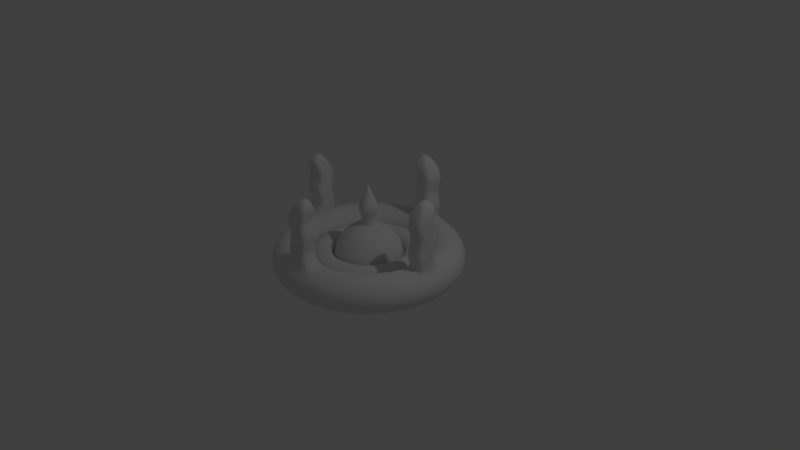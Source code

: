 # Source: InvisibleItem.blend  (saved by Blender 2.79.0; exported with 4.5.12 LTS)
import bpy
from mathutils import Matrix  # noqa: F401  (used for matrix-valued properties, if any)

bpy.ops.wm.read_factory_settings(use_empty=True)
scene = bpy.context.scene
scene.name = 'Scene'

# ---- collections
col_collection_1 = bpy.data.collections.new('Collection 1'); scene.collection.children.link(col_collection_1)

# ---- world
world_world = bpy.data.worlds.new('World'); scene.world = world_world
world_world.color = (0.05088, 0.05088, 0.05088)
world_world.use_sun_shadow = False
world_world.sun_shadow_jitter_overblur = 0.0
world_world.cycles.sampling_method = 'MANUAL'

# ---- cameras
cam_camera = bpy.data.cameras.new('Camera')
cam_camera.clip_end = 100.0
cam_camera.lens = 35.0
cam_camera.sensor_width = 32.0
cam_camera.sensor_height = 18.0
cam_camera.ortho_scale = 7.314
cam_camera.dof.focus_distance = 0.0
cam_camera.dof.aperture_fstop = 128.0

# ---- lights
light_lamp = bpy.data.lights.new('Lamp', 'POINT')
light_lamp.transmission_factor = 0.0
light_lamp.cutoff_distance = 30.0
light_lamp.energy = 100.0
light_lamp.shadow_buffer_clip_start = 1.001
light_lamp.shadow_soft_size = 0.1
light_lamp.shadow_maximum_resolution = 0.006
light_lamp.use_absolute_resolution = True

# ---- meshes
me_torus = bpy.data.meshes.new('Torus')
me_torus.from_pydata([(1.25, 0.0, 0.0), (1.217, 0.0, 0.125), (1.125, 0.0, 0.2165), (0.875, -0.1, 0.404), (0.875, 0.0, 0.2165), (0.7835, 0.0, 0.125), (0.75, 0.0, 3.062e-17), (0.7835, 0.0, -0.125), (0.875, 0.0, -0.2165), (1.0, 0.0, -0.25), (1.125, 0.0, -0.2165), (1.217, 0.0, -0.125), (1.239, 0.1632, 0.0), (1.206, 0.1588, 0.125), (1.115, 0.1468, 0.2165), (0.9914, 0.1305, 0.25), (0.8675, 0.1142, 0.2165), (0.7768, 0.1023, 0.125), (0.7436, 0.09789, 3.062e-17), (0.7768, 0.1023, -0.125), (0.8675, 0.1142, -0.2165), (0.9914, 0.1305, -0.25), (1.115, 0.1468, -0.2165), (1.206, 0.1588, -0.125), (1.207, 0.3235, 0.0), (1.175, 0.3149, 0.125), (1.087, 0.2912, 0.2165), (0.9659, 0.2588, 0.25), (0.8452, 0.2265, 0.2165), (0.7568, 0.2028, 0.125), (0.7244, 0.1941, 3.062e-17), (0.7568, 0.2028, -0.125), (0.8452, 0.2265, -0.2165), (0.9659, 0.2588, -0.25), (1.087, 0.2912, -0.2165), (1.175, 0.3149, -0.125), (1.155, 0.4784, 0.0), (1.124, 0.4655, 0.125), (1.039, 0.4305, 0.2165), (0.9239, 0.3827, 0.25), (0.8084, 0.3348, 0.2165), (0.7239, 0.2998, 0.125), (0.6929, 0.287, 3.062e-17), (0.7239, 0.2998, -0.125), (0.8084, 0.3348, -0.2165), (0.9239, 0.3827, -0.25), (1.039, 0.4305, -0.2165), (1.124, 0.4655, -0.125), (1.083, 0.625, 0.0), (1.054, 0.6083, 0.125), (0.9743, 0.5625, 0.2165), (0.866, 0.5, 0.25), (0.7578, 0.4375, 0.2165), (0.6785, 0.3917, 0.125), (0.6495, 0.375, 3.062e-17), (0.6785, 0.3917, -0.125), (0.7578, 0.4375, -0.2165), (0.866, 0.5, -0.25), (0.9743, 0.5625, -0.2165), (1.054, 0.6083, -0.125), (0.9917, 0.761, 0.0), (0.9651, 0.7406, 0.125), (0.8925, 0.6849, 0.2165), (0.7934, 0.6088, 0.25), (0.6942, 0.5327, 0.2165), (0.6216, 0.477, 0.125), (0.595, 0.4566, 3.062e-17), (0.6216, 0.477, -0.125), (0.6942, 0.5327, -0.2165), (0.7934, 0.6088, -0.25), (0.8925, 0.6849, -0.2165), (0.9651, 0.7406, -0.125), (0.8839, 0.8839, 0.0), (0.8602, 0.8602, 0.125), (0.7955, 0.7955, 0.2165), (0.7071, 0.7071, 0.25), (0.6187, 0.6187, 0.2165), (0.554, 0.554, 0.125), (0.5303, 0.5303, 3.062e-17), (0.554, 0.554, -0.125), (0.6187, 0.6187, -0.2165), (0.7071, 0.7071, -0.25), (0.7955, 0.7955, -0.2165), (0.8602, 0.8602, -0.125), (0.761, 0.9917, 0.0), (0.7406, 0.9651, 0.125), (0.6849, 0.8925, 0.2165), (0.6088, 0.7934, 0.25), (0.5327, 0.6942, 0.2165), (0.477, 0.6216, 0.125), (0.4566, 0.595, 3.062e-17), (0.477, 0.6216, -0.125), (0.5327, 0.6942, -0.2165), (0.6088, 0.7934, -0.25), (0.6849, 0.8925, -0.2165), (0.7406, 0.9651, -0.125), (0.625, 1.083, 0.0), (0.6083, 1.054, 0.125), (0.5625, 0.9743, 0.2165), (0.5, 0.866, 0.25), (0.4375, 0.7578, 0.2165), (0.3917, 0.6785, 0.125), (0.375, 0.6495, 3.062e-17), (0.3917, 0.6785, -0.125), (0.4375, 0.7578, -0.2165), (0.5, 0.866, -0.25), (0.5625, 0.9743, -0.2165), (0.6083, 1.054, -0.125), (0.4784, 1.155, 0.0), (0.4655, 1.124, 0.125), (0.4305, 1.039, 0.2165), (0.3827, 0.9239, 0.25), (0.3348, 0.8084, 0.2165), (0.2998, 0.7239, 0.125), (0.287, 0.6929, 3.062e-17), (0.2998, 0.7239, -0.125), (0.3348, 0.8084, -0.2165), (0.3827, 0.9239, -0.25), (0.4305, 1.039, -0.2165), (0.4655, 1.124, -0.125), (0.3235, 1.207, 0.0), (0.3149, 1.175, 0.125), (0.2912, 1.087, 0.2165), (0.2588, 0.9659, 0.25), (0.2265, 0.8452, 0.2165), (0.2028, 0.7568, 0.125), (0.1941, 0.7244, 3.062e-17), (0.2028, 0.7568, -0.125), (0.2265, 0.8452, -0.2165), (0.2588, 0.9659, -0.25), (0.2912, 1.087, -0.2165), (0.3149, 1.175, -0.125), (0.1632, 1.239, 0.0), (0.1588, 1.206, 0.125), (0.1468, 1.115, 0.2165), (0.1305, 0.9914, 0.25), (0.1142, 0.8675, 0.2165), (0.1023, 0.7768, 0.125), (0.09789, 0.7436, 3.062e-17), (0.1023, 0.7768, -0.125), (0.1142, 0.8675, -0.2165), (0.1305, 0.9914, -0.25), (0.1468, 1.115, -0.2165), (0.1588, 1.206, -0.125), (9.437e-08, 1.25, 0.0), (9.184e-08, 1.217, 0.125), (8.494e-08, 1.125, 0.2165), (0.875, 0.0, 0.5915), (6.606e-08, 0.875, 0.2165), (5.915e-08, 0.7835, 0.125), (5.662e-08, 0.75, 3.062e-17), (5.915e-08, 0.7835, -0.125), (6.606e-08, 0.875, -0.2165), (7.55e-08, 1.0, -0.25), (8.494e-08, 1.125, -0.2165), (9.184e-08, 1.217, -0.125), (-0.1632, 1.239, 0.0), (-0.1588, 1.206, 0.125), (-0.1468, 1.115, 0.2165), (-0.1305, 0.9914, 0.25), (-0.1142, 0.8675, 0.2165), (-0.1023, 0.7768, 0.125), (-0.09789, 0.7436, 3.062e-17), (-0.1023, 0.7768, -0.125), (-0.1142, 0.8675, -0.2165), (-0.1305, 0.9914, -0.25), (-0.1468, 1.115, -0.2165), (-0.1588, 1.206, -0.125), (-0.3235, 1.207, 0.0), (-0.3149, 1.175, 0.125), (-0.2912, 1.087, 0.2165), (-0.2588, 0.9659, 0.25), (-0.2265, 0.8452, 0.2165), (-0.2028, 0.7568, 0.125), (-0.1941, 0.7244, 3.062e-17), (-0.2028, 0.7568, -0.125), (-0.2265, 0.8452, -0.2165), (-0.2588, 0.9659, -0.25), (-0.2912, 1.087, -0.2165), (-0.3149, 1.175, -0.125), (-0.4784, 1.155, 0.0), (-0.4655, 1.124, 0.125), (-0.4305, 1.039, 0.2165), (-0.3827, 0.9239, 0.25), (-0.3348, 0.8084, 0.2165), (-0.2998, 0.7239, 0.125), (-0.287, 0.6929, 3.062e-17), (-0.2998, 0.7239, -0.125), (-0.3348, 0.8084, -0.2165), (-0.3827, 0.9239, -0.25), (-0.4305, 1.039, -0.2165), (-0.4655, 1.124, -0.125), (-0.625, 1.083, 0.0), (-0.6083, 1.054, 0.125), (-0.5625, 0.9743, 0.2165), (-0.5, 0.866, 0.25), (-0.4375, 0.7578, 0.2165), (-0.3917, 0.6785, 0.125), (-0.375, 0.6495, 3.062e-17), (-0.3917, 0.6785, -0.125), (-0.4375, 0.7578, -0.2165), (-0.5, 0.866, -0.25), (-0.5625, 0.9743, -0.2165), (-0.6083, 1.054, -0.125), (-0.761, 0.9917, 0.0), (-0.7406, 0.9651, 0.125), (-0.6849, 0.8925, 0.2165), (-0.6088, 0.7934, 0.25), (-0.5327, 0.6942, 0.2165), (-0.477, 0.6216, 0.125), (-0.4566, 0.595, 3.062e-17), (-0.477, 0.6216, -0.125), (-0.5327, 0.6942, -0.2165), (-0.6088, 0.7934, -0.25), (-0.6849, 0.8925, -0.2165), (-0.7406, 0.9651, -0.125), (-0.8839, 0.8839, 0.0), (-0.8602, 0.8602, 0.125), (-0.7955, 0.7955, 0.2165), (-0.7071, 0.7071, 0.25), (-0.6187, 0.6187, 0.2165), (-0.554, 0.554, 0.125), (-0.5303, 0.5303, 3.062e-17), (-0.554, 0.554, -0.125), (-0.6187, 0.6187, -0.2165), (-0.7071, 0.7071, -0.25), (-0.7955, 0.7955, -0.2165), (-0.8602, 0.8602, -0.125), (-0.9917, 0.761, 0.0), (-0.9651, 0.7406, 0.125), (-0.8925, 0.6849, 0.2165), (-0.7934, 0.6088, 0.25), (-0.6942, 0.5327, 0.2165), (-0.6216, 0.477, 0.125), (-0.595, 0.4566, 3.062e-17), (-0.6216, 0.477, -0.125), (-0.6942, 0.5327, -0.2165), (-0.7934, 0.6088, -0.25), (-0.8925, 0.6849, -0.2165), (-0.9651, 0.7406, -0.125), (-1.083, 0.625, 0.0), (-1.054, 0.6083, 0.125), (-0.9743, 0.5625, 0.2165), (-0.866, 0.5, 0.25), (-0.7578, 0.4375, 0.2165), (-0.6785, 0.3917, 0.125), (-0.6495, 0.375, 3.062e-17), (-0.6785, 0.3917, -0.125), (-0.7578, 0.4375, -0.2165), (-0.866, 0.5, -0.25), (-0.9743, 0.5625, -0.2165), (-1.054, 0.6083, -0.125), (-1.155, 0.4784, 0.0), (-1.124, 0.4655, 0.125), (-1.039, 0.4305, 0.2165), (-0.9239, 0.3827, 0.25), (-0.8084, 0.3348, 0.2165), (-0.7239, 0.2998, 0.125), (-0.6929, 0.287, 3.062e-17), (-0.7239, 0.2998, -0.125), (-0.8084, 0.3348, -0.2165), (-0.9239, 0.3827, -0.25), (-1.039, 0.4305, -0.2165), (-1.124, 0.4655, -0.125), (-1.207, 0.3235, 0.0), (-1.175, 0.3149, 0.125), (-1.087, 0.2912, 0.2165), (-0.9659, 0.2588, 0.25), (-0.8452, 0.2265, 0.2165), (-0.7568, 0.2028, 0.125), (-0.7244, 0.1941, 3.062e-17), (-0.7568, 0.2028, -0.125), (-0.8452, 0.2265, -0.2165), (-0.9659, 0.2588, -0.25), (-1.087, 0.2912, -0.2165), (-1.175, 0.3149, -0.125), (-1.239, 0.1632, 0.0), (-1.206, 0.1588, 0.125), (-1.115, 0.1468, 0.2165), (-0.9914, 0.1305, 0.25), (-0.8675, 0.1142, 0.2165), (-0.7768, 0.1023, 0.125), (-0.7436, 0.09789, 3.062e-17), (-0.7768, 0.1023, -0.125), (-0.8675, 0.1142, -0.2165), (-0.9914, 0.1305, -0.25), (-1.115, 0.1468, -0.2165), (-1.206, 0.1588, -0.125), (-1.25, 1.093e-07, 0.0), (-1.217, 1.064e-07, 0.125), (-1.125, 9.835e-08, 0.2165), (0.875, -0.1, 0.779), (-0.875, 7.649e-08, 0.2165), (-0.7835, 6.85e-08, 0.125), (-0.75, 6.557e-08, 3.062e-17), (-0.7835, 6.85e-08, -0.125), (-0.875, 7.649e-08, -0.2165), (-1.0, 8.742e-08, -0.25), (-1.125, 9.835e-08, -0.2165), (-1.217, 1.064e-07, -0.125), (-1.239, -0.1632, 0.0), (-1.206, -0.1588, 0.125), (-1.115, -0.1468, 0.2165), (-0.9914, -0.1305, 0.25), (-0.8675, -0.1142, 0.2165), (-0.7768, -0.1023, 0.125), (-0.7436, -0.09789, 3.062e-17), (-0.7768, -0.1023, -0.125), (-0.8675, -0.1142, -0.2165), (-0.9914, -0.1305, -0.25), (-1.115, -0.1468, -0.2165), (-1.206, -0.1588, -0.125), (-1.207, -0.3235, 0.0), (-1.175, -0.3149, 0.125), (-1.087, -0.2912, 0.2165), (-0.9659, -0.2588, 0.25), (-0.8452, -0.2265, 0.2165), (-0.7568, -0.2028, 0.125), (-0.7244, -0.1941, 3.062e-17), (-0.7568, -0.2028, -0.125), (-0.8452, -0.2265, -0.2165), (-0.9659, -0.2588, -0.25), (-1.087, -0.2912, -0.2165), (-1.175, -0.3149, -0.125), (-1.155, -0.4784, 0.0), (-1.124, -0.4655, 0.125), (-1.039, -0.4305, 0.2165), (-0.9239, -0.3827, 0.25), (-0.8084, -0.3348, 0.2165), (-0.7239, -0.2998, 0.125), (-0.6929, -0.287, 3.062e-17), (-0.7239, -0.2998, -0.125), (-0.8084, -0.3348, -0.2165), (-0.9239, -0.3827, -0.25), (-1.039, -0.4305, -0.2165), (-1.124, -0.4655, -0.125), (-1.083, -0.625, 0.0), (-1.054, -0.6083, 0.125), (-0.9743, -0.5625, 0.2165), (-0.866, -0.5, 0.25), (-0.7578, -0.4375, 0.2165), (-0.6785, -0.3917, 0.125), (-0.6495, -0.375, 3.062e-17), (-0.6785, -0.3917, -0.125), (-0.7578, -0.4375, -0.2165), (-0.866, -0.5, -0.25), (-0.9743, -0.5625, -0.2165), (-1.054, -0.6083, -0.125), (-0.9917, -0.761, 0.0), (-0.9651, -0.7406, 0.125), (-0.8925, -0.6849, 0.2165), (-0.7934, -0.6088, 0.25), (-0.6942, -0.5327, 0.2165), (-0.6216, -0.477, 0.125), (-0.595, -0.4566, 3.062e-17), (-0.6216, -0.477, -0.125), (-0.6942, -0.5327, -0.2165), (-0.7934, -0.6088, -0.25), (-0.8925, -0.6849, -0.2165), (-0.9651, -0.7406, -0.125), (-0.8839, -0.8839, 0.0), (-0.8602, -0.8602, 0.125), (-0.7955, -0.7955, 0.2165), (-0.7071, -0.7071, 0.25), (-0.6187, -0.6187, 0.2165), (-0.554, -0.554, 0.125), (-0.5303, -0.5303, 3.062e-17), (-0.554, -0.554, -0.125), (-0.6187, -0.6187, -0.2165), (-0.7071, -0.7071, -0.25), (-0.7955, -0.7955, -0.2165), (-0.8602, -0.8602, -0.125), (-0.761, -0.9917, 0.0), (-0.7406, -0.9651, 0.125), (-0.6849, -0.8925, 0.2165), (-0.6088, -0.7934, 0.25), (-0.5327, -0.6942, 0.2165), (-0.477, -0.6216, 0.125), (-0.4566, -0.595, 3.062e-17), (-0.477, -0.6216, -0.125), (-0.5327, -0.6942, -0.2165), (-0.6088, -0.7934, -0.25), (-0.6849, -0.8925, -0.2165), (-0.7406, -0.9651, -0.125), (-0.625, -1.083, 0.0), (-0.6083, -1.054, 0.125), (-0.5625, -0.9743, 0.2165), (-0.5, -0.866, 0.25), (-0.4375, -0.7578, 0.2165), (-0.3917, -0.6785, 0.125), (-0.375, -0.6495, 3.062e-17), (-0.3917, -0.6785, -0.125), (-0.4375, -0.7578, -0.2165), (-0.5, -0.866, -0.25), (-0.5625, -0.9743, -0.2165), (-0.6083, -1.054, -0.125), (-0.4784, -1.155, 0.0), (-0.4655, -1.124, 0.125), (-0.4305, -1.039, 0.2165), (-0.3827, -0.9239, 0.25), (-0.3348, -0.8084, 0.2165), (-0.2998, -0.7239, 0.125), (-0.287, -0.6929, 3.062e-17), (-0.2998, -0.7239, -0.125), (-0.3348, -0.8084, -0.2165), (-0.3827, -0.9239, -0.25), (-0.4305, -1.039, -0.2165), (-0.4655, -1.124, -0.125), (-0.3235, -1.207, 0.0), (-0.3149, -1.175, 0.125), (-0.2912, -1.087, 0.2165), (-0.2588, -0.9659, 0.25), (-0.2265, -0.8452, 0.2165), (-0.2028, -0.7568, 0.125), (-0.1941, -0.7244, 3.062e-17), (-0.2028, -0.7568, -0.125), (-0.2265, -0.8452, -0.2165), (-0.2588, -0.9659, -0.25), (-0.2912, -1.087, -0.2165), (-0.3149, -1.175, -0.125), (-0.1632, -1.239, 0.0), (-0.1588, -1.206, 0.125), (-0.1468, -1.115, 0.2165), (-0.1305, -0.9914, 0.25), (-0.1142, -0.8675, 0.2165), (-0.1023, -0.7768, 0.125), (-0.0979, -0.7436, 3.062e-17), (-0.1023, -0.7768, -0.125), (-0.1142, -0.8675, -0.2165), (-0.1305, -0.9914, -0.25), (-0.1468, -1.115, -0.2165), (-0.1588, -1.206, -0.125), (9.437e-08, -1.25, 0.0), (9.184e-08, -1.217, 0.125), (8.494e-08, -1.125, 0.2165), (0.875, 0.0, 0.9665), (6.606e-08, -0.875, 0.2165), (5.915e-08, -0.7835, 0.125), (5.662e-08, -0.75, 3.062e-17), (5.915e-08, -0.7835, -0.125), (6.606e-08, -0.875, -0.2165), (7.55e-08, -1.0, -0.25), (8.494e-08, -1.125, -0.2165), (9.184e-08, -1.217, -0.125), (0.1632, -1.239, 0.0), (0.1588, -1.206, 0.125), (0.1468, -1.115, 0.2165), (0.1305, -0.9914, 0.25), (0.1142, -0.8675, 0.2165), (0.1023, -0.7768, 0.125), (0.09789, -0.7436, 3.062e-17), (0.1023, -0.7768, -0.125), (0.1142, -0.8675, -0.2165), (0.1305, -0.9914, -0.25), (0.1468, -1.115, -0.2165), (0.1588, -1.206, -0.125), (0.3235, -1.207, 0.0), (0.3149, -1.175, 0.125), (0.2912, -1.087, 0.2165), (0.2588, -0.9659, 0.25), (0.2265, -0.8452, 0.2165), (0.2028, -0.7568, 0.125), (0.1941, -0.7244, 3.062e-17), (0.2028, -0.7568, -0.125), (0.2265, -0.8452, -0.2165), (0.2588, -0.9659, -0.25), (0.2912, -1.087, -0.2165), (0.3149, -1.175, -0.125), (0.4784, -1.155, 0.0), (0.4655, -1.124, 0.125), (0.4305, -1.039, 0.2165), (0.3827, -0.9239, 0.25), (0.3348, -0.8084, 0.2165), (0.2998, -0.7239, 0.125), (0.287, -0.6929, 3.062e-17), (0.2998, -0.7239, -0.125), (0.3348, -0.8084, -0.2165), (0.3827, -0.9239, -0.25), (0.4305, -1.039, -0.2165), (0.4655, -1.124, -0.125), (0.625, -1.083, 0.0), (0.6083, -1.054, 0.125), (0.5625, -0.9743, 0.2165), (0.5, -0.866, 0.25), (0.4375, -0.7578, 0.2165), (0.3917, -0.6785, 0.125), (0.375, -0.6495, 3.062e-17), (0.3917, -0.6785, -0.125), (0.4375, -0.7578, -0.2165), (0.5, -0.866, -0.25), (0.5625, -0.9743, -0.2165), (0.6083, -1.054, -0.125), (0.761, -0.9917, 0.0), (0.7406, -0.9651, 0.125), (0.6849, -0.8925, 0.2165), (0.6088, -0.7934, 0.25), (0.5327, -0.6942, 0.2165), (0.477, -0.6216, 0.125), (0.4566, -0.595, 3.062e-17), (0.477, -0.6216, -0.125), (0.5327, -0.6942, -0.2165), (0.6088, -0.7934, -0.25), (0.6849, -0.8925, -0.2165), (0.7406, -0.9651, -0.125), (0.8839, -0.8839, 0.0), (0.8602, -0.8602, 0.125), (0.7955, -0.7955, 0.2165), (0.7071, -0.7071, 0.25), (0.6187, -0.6187, 0.2165), (0.554, -0.554, 0.125), (0.5303, -0.5303, 3.062e-17), (0.554, -0.554, -0.125), (0.6187, -0.6187, -0.2165), (0.7071, -0.7071, -0.25), (0.7955, -0.7955, -0.2165), (0.8602, -0.8602, -0.125), (0.9917, -0.761, 0.0), (0.9651, -0.7406, 0.125), (0.8925, -0.6849, 0.2165), (0.7934, -0.6088, 0.25), (0.6942, -0.5327, 0.2165), (0.6216, -0.477, 0.125), (0.595, -0.4566, 3.062e-17), (0.6216, -0.477, -0.125), (0.6942, -0.5327, -0.2165), (0.7934, -0.6088, -0.25), (0.8925, -0.6849, -0.2165), (0.9651, -0.7406, -0.125), (1.083, -0.625, 0.0), (1.054, -0.6083, 0.125), (0.9743, -0.5625, 0.2165), (0.866, -0.5, 0.25), (0.7578, -0.4375, 0.2165), (0.6785, -0.3917, 0.125), (0.6495, -0.375, 3.062e-17), (0.6785, -0.3917, -0.125), (0.7578, -0.4375, -0.2165), (0.866, -0.5, -0.25), (0.9743, -0.5625, -0.2165), (1.054, -0.6083, -0.125), (1.155, -0.4784, 0.0), (1.124, -0.4655, 0.125), (1.039, -0.4305, 0.2165), (0.9239, -0.3827, 0.25), (0.8084, -0.3348, 0.2165), (0.7239, -0.2998, 0.125), (0.6929, -0.287, 3.062e-17), (0.7239, -0.2998, -0.125), (0.8084, -0.3348, -0.2165), (0.9239, -0.3827, -0.25), (1.039, -0.4305, -0.2165), (1.124, -0.4655, -0.125), (1.207, -0.3235, 0.0), (1.175, -0.3149, 0.125), (1.087, -0.2912, 0.2165), (0.9659, -0.2588, 0.25), (0.8452, -0.2265, 0.2165), (0.7568, -0.2028, 0.125), (0.7244, -0.1941, 3.062e-17), (0.7568, -0.2028, -0.125), (0.8452, -0.2265, -0.2165), (0.9659, -0.2588, -0.25), (1.087, -0.2912, -0.2165), (1.175, -0.3149, -0.125), (1.239, -0.1632, 0.0), (1.206, -0.1588, 0.125), (1.115, -0.1468, 0.2165), (0.9914, -0.1305, 0.25), (0.8675, -0.1142, 0.2165), (0.7768, -0.1023, 0.125), (0.7436, -0.09789, 3.062e-17), (0.7768, -0.1023, -0.125), (0.8675, -0.1142, -0.2165), (0.9914, -0.1305, -0.25), (1.115, -0.1468, -0.2165), (1.206, -0.1588, -0.125), (0.7507, 1.788e-08, 1.033e-11), (0.7305, 1.788e-08, 0.07507), (0.6756, 1.788e-08, 0.13), (0.6005, 1.788e-08, 0.1501), (0.5255, 1.788e-08, 0.13), (0.4705, 1.788e-08, 0.07507), (0.4504, 1.788e-08, 1.033e-11), (0.4705, 1.788e-08, -0.07507), (0.5255, 1.788e-08, -0.13), (0.6005, 1.788e-08, -0.1501), (0.6756, 1.788e-08, -0.13), (0.7305, 1.788e-08, -0.07507), (0.7442, 0.09798, 1.033e-11), (0.7243, 0.09536, 0.07507), (0.6698, 0.08818, 0.13), (0.5954, 0.07838, 0.1501), (0.521, 0.06859, 0.13), (0.4665, 0.06141, 0.07507), (0.4465, 0.05879, 1.033e-11), (0.4665, 0.06141, -0.07507), (0.521, 0.06859, -0.13), (0.5954, 0.07838, -0.1501), (0.6698, 0.08818, -0.13), (0.7243, 0.09536, -0.07507), (0.7251, 0.1943, 1.033e-11), (0.7057, 0.1891, 0.07507), (0.6526, 0.1749, 0.13), (0.5801, 0.1554, 0.1501), (0.5076, 0.136, 0.13), (0.4545, 0.1218, 0.07507), (0.435, 0.1166, 1.033e-11), (0.4545, 0.1218, -0.07507), (0.5076, 0.136, -0.13), (0.5801, 0.1554, -0.1501), (0.6526, 0.1749, -0.13), (0.7057, 0.1891, -0.07507), (0.6935, 0.2873, 1.033e-11), (0.6749, 0.2796, 0.07507), (0.6242, 0.2585, 0.13), (0.5548, 0.2298, 0.1501), (0.4855, 0.2011, 0.13), (0.4347, 0.1801, 0.07507), (0.4161, 0.1724, 1.033e-11), (0.4347, 0.1801, -0.07507), (0.4855, 0.2011, -0.13), (0.5548, 0.2298, -0.1501), (0.6242, 0.2585, -0.13), (0.6749, 0.2796, -0.07507), (0.6501, 0.3753, 1.033e-11), (0.6327, 0.3653, 0.07507), (0.5851, 0.3378, 0.13), (0.5201, 0.3003, 0.1501), (0.4551, 0.2627, 0.13), (0.4075, 0.2353, 0.07507), (0.3901, 0.2252, 1.033e-11), (0.4075, 0.2353, -0.07507), (0.4551, 0.2627, -0.13), (0.5201, 0.3003, -0.1501), (0.5851, 0.3378, -0.13), (0.6327, 0.3653, -0.07507), (0.5955, 0.457, 1.033e-11), (0.5796, 0.4447, 0.07507), (0.536, 0.4113, 0.13), (0.4764, 0.3656, 0.1501), (0.4169, 0.3199, 0.13), (0.3733, 0.2864, 0.07507), (0.3573, 0.2742, 1.033e-11), (0.3733, 0.2864, -0.07507), (0.4169, 0.3199, -0.13), (0.4764, 0.3656, -0.1501), (0.536, 0.4113, -0.13), (0.5796, 0.4447, -0.07507), (0.5308, 0.5308, 1.033e-11), (0.5166, 0.5166, 0.07507), (0.4777, 0.4777, 0.13), (0.4246, 0.4246, 0.1501), (0.3716, 0.3716, 0.13), (0.3327, 0.3327, 0.07507), (0.3185, 0.3185, 1.033e-11), (0.3327, 0.3327, -0.07507), (0.3716, 0.3716, -0.13), (0.4246, 0.4246, -0.1501), (0.4777, 0.4777, -0.13), (0.5166, 0.5166, -0.07507), (0.457, 0.5955, 1.033e-11), (0.4447, 0.5796, 0.07507), (0.4113, 0.536, 0.13), (0.3656, 0.4764, 0.1501), (0.3199, 0.4169, 0.13), (0.2864, 0.3733, 0.07507), (0.2742, 0.3573, 1.033e-11), (0.2864, 0.3733, -0.07507), (0.3199, 0.4169, -0.13), (0.3656, 0.4764, -0.1501), (0.4113, 0.536, -0.13), (0.4447, 0.5796, -0.07507), (0.3753, 0.6501, 1.033e-11), (0.3653, 0.6327, 0.07507), (0.3378, 0.5851, 0.13), (0.3003, 0.5201, 0.1501), (0.2627, 0.4551, 0.13), (0.2353, 0.4075, 0.07507), (0.2252, 0.3901, 1.033e-11), (0.2353, 0.4075, -0.07507), (0.2627, 0.4551, -0.13), (0.3003, 0.5201, -0.1501), (0.3378, 0.5851, -0.13), (0.3653, 0.6327, -0.07507), (0.2873, 0.6935, 1.033e-11), (0.2796, 0.6749, 0.07507), (0.2585, 0.6242, 0.13), (0.2298, 0.5548, 0.1501), (0.2011, 0.4855, 0.13), (0.1801, 0.4347, 0.07507), (0.1724, 0.4161, 1.033e-11), (0.1801, 0.4347, -0.07507), (0.2011, 0.4855, -0.13), (0.2298, 0.5548, -0.1501), (0.2585, 0.6242, -0.13), (0.2796, 0.6749, -0.07507), (0.1943, 0.7251, 1.033e-11), (0.1891, 0.7057, 0.07507), (0.1749, 0.6526, 0.13), (0.1554, 0.5801, 0.1501), (0.136, 0.5076, 0.13), (0.1218, 0.4545, 0.07507), (0.1166, 0.435, 1.033e-11), (0.1218, 0.4545, -0.07507), (0.136, 0.5076, -0.13), (0.1554, 0.5801, -0.1501), (0.1749, 0.6526, -0.13), (0.1891, 0.7057, -0.07507), (0.09798, 0.7442, 1.033e-11), (0.09536, 0.7243, 0.07507), (0.08818, 0.6698, 0.13), (0.07838, 0.5954, 0.1501), (0.06859, 0.521, 0.13), (0.06141, 0.4665, 0.07507), (0.05879, 0.4465, 1.033e-11), (0.06141, 0.4665, -0.07507), (0.06859, 0.521, -0.13), (0.07838, 0.5954, -0.1501), (0.08818, 0.6698, -0.13), (0.09536, 0.7243, -0.07507), (3.964e-08, 0.7507, 1.033e-11), (3.812e-08, 0.7305, 0.07507), (3.397e-08, 0.6756, 0.13), (2.831e-08, 0.6005, 0.1501), (2.264e-08, 0.5255, 0.13), (1.849e-08, 0.4705, 0.07507), (1.697e-08, 0.4504, 1.033e-11), (1.849e-08, 0.4705, -0.07507), (2.264e-08, 0.5255, -0.13), (2.831e-08, 0.6005, -0.1501), (3.397e-08, 0.6756, -0.13), (3.812e-08, 0.7305, -0.07507), (-0.09798, 0.7442, 1.033e-11), (-0.09536, 0.7243, 0.07507), (-0.08818, 0.6698, 0.13), (-0.07838, 0.5954, 0.1501), (-0.06859, 0.521, 0.13), (-0.06141, 0.4665, 0.07507), (-0.05879, 0.4465, 1.033e-11), (-0.06141, 0.4665, -0.07507), (-0.06859, 0.521, -0.13), (-0.07838, 0.5954, -0.1501), (-0.08818, 0.6698, -0.13), (-0.09536, 0.7243, -0.07507), (-0.1943, 0.7251, 1.033e-11), (-0.1891, 0.7057, 0.07507), (-0.1749, 0.6526, 0.13), (-0.1554, 0.5801, 0.1501), (-0.136, 0.5076, 0.13), (-0.1218, 0.4545, 0.07507), (-0.1166, 0.435, 1.033e-11), (-0.1218, 0.4545, -0.07507), (-0.136, 0.5076, -0.13), (-0.1554, 0.5801, -0.1501), (-0.1749, 0.6526, -0.13), (-0.1891, 0.7057, -0.07507), (-0.2873, 0.6935, 1.033e-11), (-0.2796, 0.6749, 0.07507), (-0.2585, 0.6242, 0.13), (-0.2298, 0.5548, 0.1501), (-0.2011, 0.4855, 0.13), (-0.1801, 0.4347, 0.07507), (-0.1724, 0.4161, 1.033e-11), (-0.1801, 0.4347, -0.07507), (-0.2011, 0.4855, -0.13), (-0.2298, 0.5548, -0.1501), (-0.2585, 0.6242, -0.13), (-0.2796, 0.6749, -0.07507), (-0.3753, 0.6501, 1.033e-11), (-0.3653, 0.6327, 0.07507), (-0.3378, 0.5851, 0.13), (-0.3003, 0.5201, 0.1501), (-0.2627, 0.4551, 0.13), (-0.2353, 0.4075, 0.07507), (-0.2252, 0.3901, 1.033e-11), (-0.2353, 0.4075, -0.07507), (-0.2627, 0.4551, -0.13), (-0.3003, 0.5201, -0.1501), (-0.3378, 0.5851, -0.13), (-0.3653, 0.6327, -0.07507), (-0.457, 0.5955, 1.033e-11), (-0.4447, 0.5796, 0.07507), (-0.4113, 0.536, 0.13), (-0.3656, 0.4764, 0.1501), (-0.3199, 0.4169, 0.13), (-0.2864, 0.3733, 0.07507), (-0.2742, 0.3573, 1.033e-11), (-0.2864, 0.3733, -0.07507), (-0.3199, 0.4169, -0.13), (-0.3656, 0.4764, -0.1501), (-0.4113, 0.536, -0.13), (-0.4447, 0.5796, -0.07507), (-0.5308, 0.5308, 1.033e-11), (-0.5166, 0.5166, 0.07507), (-0.4777, 0.4777, 0.13), (-0.4246, 0.4246, 0.1501), (-0.3716, 0.3716, 0.13), (-0.3327, 0.3327, 0.07507), (-0.3185, 0.3185, 1.033e-11), (-0.3327, 0.3327, -0.07507), (-0.3716, 0.3716, -0.13), (-0.4246, 0.4246, -0.1501), (-0.4777, 0.4777, -0.13), (-0.5166, 0.5166, -0.07507), (-0.5955, 0.457, 1.033e-11), (-0.5796, 0.4447, 0.07507), (-0.536, 0.4113, 0.13), (-0.4764, 0.3656, 0.1501), (-0.4169, 0.3199, 0.13), (-0.3733, 0.2864, 0.07507), (-0.3573, 0.2742, 1.033e-11), (-0.3733, 0.2864, -0.07507), (-0.4169, 0.3199, -0.13), (-0.4764, 0.3656, -0.1501), (-0.536, 0.4113, -0.13), (-0.5796, 0.4447, -0.07507), (-0.6501, 0.3753, 1.033e-11), (-0.6327, 0.3653, 0.07507), (-0.5851, 0.3378, 0.13), (-0.5201, 0.3003, 0.1501), (-0.4551, 0.2627, 0.13), (-0.4075, 0.2353, 0.07507), (-0.3901, 0.2252, 1.033e-11), (-0.4075, 0.2353, -0.07507), (-0.4551, 0.2627, -0.13), (-0.5201, 0.3003, -0.1501), (-0.5851, 0.3378, -0.13), (-0.6327, 0.3653, -0.07507), (-0.6935, 0.2873, 1.033e-11), (-0.6749, 0.2796, 0.07507), (-0.6242, 0.2585, 0.13), (-0.5548, 0.2298, 0.1501), (-0.4855, 0.2011, 0.13), (-0.4347, 0.1801, 0.07507), (-0.4161, 0.1724, 1.033e-11), (-0.4347, 0.1801, -0.07507), (-0.4855, 0.2011, -0.13), (-0.5548, 0.2298, -0.1501), (-0.6242, 0.2585, -0.13), (-0.6749, 0.2796, -0.07507), (-0.7251, 0.1943, 1.033e-11), (-0.7057, 0.1891, 0.07507), (-0.6526, 0.1749, 0.13), (-0.5801, 0.1554, 0.1501), (-0.5076, 0.136, 0.13), (-0.4545, 0.1218, 0.07507), (-0.435, 0.1166, 1.033e-11), (-0.4545, 0.1218, -0.07507), (-0.5076, 0.136, -0.13), (-0.5801, 0.1554, -0.1501), (-0.6526, 0.1749, -0.13), (-0.7057, 0.1891, -0.07507), (-0.7442, 0.09798, 1.033e-11), (-0.7243, 0.09536, 0.07507), (-0.6698, 0.08818, 0.13), (-0.5954, 0.07838, 0.1501), (-0.521, 0.06859, 0.13), (-0.4665, 0.06141, 0.07507), (-0.4465, 0.05879, 1.033e-11), (-0.4665, 0.06141, -0.07507), (-0.521, 0.06859, -0.13), (-0.5954, 0.07838, -0.1501), (-0.6698, 0.08818, -0.13), (-0.7243, 0.09536, -0.07507), (-0.7507, 8.35e-08, 1.033e-11), (-0.7305, 8.174e-08, 0.07507), (-0.6756, 7.694e-08, 0.13), (-0.6005, 7.038e-08, 0.1501), (-0.5255, 6.382e-08, 0.13), (-0.4705, 5.901e-08, 0.07507), (-0.4504, 5.725e-08, 1.033e-11), (-0.4705, 5.901e-08, -0.07507), (-0.5255, 6.382e-08, -0.13), (-0.6005, 7.038e-08, -0.1501), (-0.6756, 7.694e-08, -0.13), (-0.7305, 8.174e-08, -0.07507), (-0.7442, -0.09798, 1.033e-11), (-0.7243, -0.09536, 0.07507), (-0.6698, -0.08818, 0.13), (-0.5954, -0.07838, 0.1501), (-0.521, -0.06859, 0.13), (-0.4665, -0.06141, 0.07507), (-0.4465, -0.05879, 1.033e-11), (-0.4665, -0.06141, -0.07507), (-0.521, -0.06859, -0.13), (-0.5954, -0.07838, -0.1501), (-0.6698, -0.08818, -0.13), (-0.7243, -0.09536, -0.07507), (-0.7251, -0.1943, 1.033e-11), (-0.7057, -0.1891, 0.07507), (-0.6526, -0.1749, 0.13), (-0.5801, -0.1554, 0.1501), (-0.5076, -0.136, 0.13), (-0.4545, -0.1218, 0.07507), (-0.435, -0.1166, 1.033e-11), (-0.4545, -0.1218, -0.07507), (-0.5076, -0.136, -0.13), (-0.5801, -0.1554, -0.1501), (-0.6526, -0.1749, -0.13), (-0.7057, -0.1891, -0.07507), (-0.6935, -0.2873, 1.033e-11), (-0.6749, -0.2796, 0.07507), (-0.6242, -0.2585, 0.13), (-0.5548, -0.2298, 0.1501), (-0.4855, -0.2011, 0.13), (-0.4347, -0.1801, 0.07507), (-0.4161, -0.1724, 1.033e-11), (-0.4347, -0.1801, -0.07507), (-0.4855, -0.2011, -0.13), (-0.5548, -0.2298, -0.1501), (-0.6242, -0.2585, -0.13), (-0.6749, -0.2796, -0.07507), (-0.6501, -0.3753, 1.033e-11), (-0.6327, -0.3653, 0.07507), (-0.5851, -0.3378, 0.13), (-0.5201, -0.3003, 0.1501), (-0.4551, -0.2627, 0.13), (-0.4075, -0.2353, 0.07507), (-0.3901, -0.2252, 1.033e-11), (-0.4075, -0.2353, -0.07507), (-0.4551, -0.2627, -0.13), (-0.5201, -0.3003, -0.1501), (-0.5851, -0.3378, -0.13), (-0.6327, -0.3653, -0.07507), (-0.5955, -0.457, 1.033e-11), (-0.5796, -0.4447, 0.07507), (-0.536, -0.4113, 0.13), (-0.4764, -0.3656, 0.1501), (-0.4169, -0.3199, 0.13), (-0.3733, -0.2864, 0.07507), (-0.3573, -0.2742, 1.033e-11), (-0.3733, -0.2864, -0.07507), (-0.4169, -0.3199, -0.13), (-0.4764, -0.3656, -0.1501), (-0.536, -0.4113, -0.13), (-0.5796, -0.4447, -0.07507), (-0.5308, -0.5308, 1.033e-11), (-0.5166, -0.5166, 0.07507), (-0.4777, -0.4777, 0.13), (-0.4246, -0.4246, 0.1501), (-0.3716, -0.3716, 0.13), (-0.3327, -0.3327, 0.07507), (-0.3185, -0.3185, 1.033e-11), (-0.3327, -0.3327, -0.07507), (-0.3716, -0.3716, -0.13), (-0.4246, -0.4246, -0.1501), (-0.4777, -0.4777, -0.13), (-0.5166, -0.5166, -0.07507), (-0.457, -0.5955, 1.033e-11), (-0.4447, -0.5796, 0.07507), (-0.4113, -0.536, 0.13), (-0.3656, -0.4764, 0.1501), (-0.3199, -0.4169, 0.13), (-0.2864, -0.3733, 0.07507), (-0.2742, -0.3573, 1.033e-11), (-0.2864, -0.3733, -0.07507), (-0.3199, -0.4169, -0.13), (-0.3656, -0.4764, -0.1501), (-0.4113, -0.536, -0.13), (-0.4447, -0.5796, -0.07507), (-0.3753, -0.6501, 1.033e-11), (-0.3653, -0.6327, 0.07507), (-0.3378, -0.5851, 0.13), (-0.3003, -0.5201, 0.1501), (-0.2627, -0.4551, 0.13), (-0.2353, -0.4075, 0.07507), (-0.2252, -0.3901, 1.033e-11), (-0.2353, -0.4075, -0.07507), (-0.2627, -0.4551, -0.13), (-0.3003, -0.5201, -0.1501), (-0.3378, -0.5851, -0.13), (-0.3653, -0.6327, -0.07507), (-0.2873, -0.6935, 1.033e-11), (-0.2796, -0.6749, 0.07507), (-0.2585, -0.6242, 0.13), (-0.2298, -0.5548, 0.1501), (-0.2011, -0.4855, 0.13), (-0.1801, -0.4347, 0.07507), (-0.1724, -0.4161, 1.033e-11), (-0.1801, -0.4347, -0.07507), (-0.2011, -0.4855, -0.13), (-0.2298, -0.5548, -0.1501), (-0.2585, -0.6242, -0.13), (-0.2796, -0.6749, -0.07507), (-0.1943, -0.7251, 1.033e-11), (-0.1891, -0.7057, 0.07507), (-0.1749, -0.6526, 0.13), (-0.1554, -0.5801, 0.1501), (-0.136, -0.5076, 0.13), (-0.1218, -0.4545, 0.07507), (-0.1166, -0.435, 1.033e-11), (-0.1218, -0.4545, -0.07507), (-0.136, -0.5076, -0.13), (-0.1554, -0.5801, -0.1501), (-0.1749, -0.6526, -0.13), (-0.1891, -0.7057, -0.07507), (-0.09798, -0.7442, 1.033e-11), (-0.09536, -0.7243, 0.07507), (-0.08818, -0.6698, 0.13), (-0.07838, -0.5954, 0.1501), (-0.06859, -0.521, 0.13), (-0.06141, -0.4665, 0.07507), (-0.05879, -0.4465, 1.033e-11), (-0.06141, -0.4665, -0.07507), (-0.06859, -0.521, -0.13), (-0.07838, -0.5954, -0.1501), (-0.08818, -0.6698, -0.13), (-0.09536, -0.7243, -0.07507), (3.964e-08, -0.7507, 1.033e-11), (3.812e-08, -0.7305, 0.07507), (3.397e-08, -0.6756, 0.13), (2.831e-08, -0.6005, 0.1501), (2.264e-08, -0.5255, 0.13), (1.849e-08, -0.4705, 0.07507), (1.697e-08, -0.4504, 1.033e-11), (1.849e-08, -0.4705, -0.07507), (2.264e-08, -0.5255, -0.13), (2.831e-08, -0.6005, -0.1501), (3.397e-08, -0.6756, -0.13), (3.812e-08, -0.7305, -0.07507), (0.09798, -0.7442, 1.033e-11), (0.09536, -0.7243, 0.07507), (0.08818, -0.6698, 0.13), (0.07838, -0.5954, 0.1501), (0.06859, -0.521, 0.13), (0.06141, -0.4665, 0.07507), (0.05879, -0.4465, 1.033e-11), (0.06141, -0.4665, -0.07507), (0.06859, -0.521, -0.13), (0.07838, -0.5954, -0.1501), (0.08818, -0.6698, -0.13), (0.09536, -0.7243, -0.07507), (0.1943, -0.7251, 1.033e-11), (0.1891, -0.7057, 0.07507), (0.1749, -0.6526, 0.13), (0.1554, -0.5801, 0.1501), (0.136, -0.5076, 0.13), (0.1218, -0.4545, 0.07507), (0.1166, -0.435, 1.033e-11), (0.1218, -0.4545, -0.07507), (0.136, -0.5076, -0.13), (0.1554, -0.5801, -0.1501), (0.1749, -0.6526, -0.13), (0.1891, -0.7057, -0.07507), (0.2873, -0.6935, 1.033e-11), (0.2796, -0.6749, 0.07507), (0.2585, -0.6242, 0.13), (0.2298, -0.5548, 0.1501), (0.2011, -0.4855, 0.13), (0.1801, -0.4347, 0.07507), (0.1724, -0.4161, 1.033e-11), (0.1801, -0.4347, -0.07507), (0.2011, -0.4855, -0.13), (0.2298, -0.5548, -0.1501), (0.2585, -0.6242, -0.13), (0.2796, -0.6749, -0.07507), (0.3753, -0.6501, 1.033e-11), (0.3653, -0.6327, 0.07507), (0.3378, -0.5851, 0.13), (0.3003, -0.5201, 0.1501), (0.2627, -0.4551, 0.13), (0.2353, -0.4075, 0.07507), (0.2252, -0.3901, 1.033e-11), (0.2353, -0.4075, -0.07507), (0.2627, -0.4551, -0.13), (0.3003, -0.5201, -0.1501), (0.3378, -0.5851, -0.13), (0.3653, -0.6327, -0.07507), (0.457, -0.5955, 1.033e-11), (0.4447, -0.5796, 0.07507), (0.4113, -0.536, 0.13), (0.3656, -0.4764, 0.1501), (0.3199, -0.4169, 0.13), (0.2864, -0.3733, 0.07507), (0.2742, -0.3573, 1.033e-11), (0.2864, -0.3733, -0.07507), (0.3199, -0.4169, -0.13), (0.3656, -0.4764, -0.1501), (0.4113, -0.536, -0.13), (0.4447, -0.5796, -0.07507), (0.5308, -0.5308, 1.033e-11), (0.5166, -0.5166, 0.07507), (0.4777, -0.4777, 0.13), (0.4246, -0.4246, 0.1501), (0.3716, -0.3716, 0.13), (0.3327, -0.3327, 0.07507), (0.3185, -0.3185, 1.033e-11), (0.3327, -0.3327, -0.07507), (0.3716, -0.3716, -0.13), (0.4246, -0.4246, -0.1501), (0.4777, -0.4777, -0.13), (0.5166, -0.5166, -0.07507), (0.5955, -0.457, 1.033e-11), (0.5796, -0.4447, 0.07507), (0.536, -0.4113, 0.13), (0.4764, -0.3656, 0.1501), (0.4169, -0.3199, 0.13), (0.3733, -0.2864, 0.07507), (0.3573, -0.2742, 1.033e-11), (0.3733, -0.2864, -0.07507), (0.4169, -0.3199, -0.13), (0.4764, -0.3656, -0.1501), (0.536, -0.4113, -0.13), (0.5796, -0.4447, -0.07507), (0.6501, -0.3753, 1.033e-11), (0.6327, -0.3653, 0.07507), (0.5851, -0.3378, 0.13), (0.5201, -0.3003, 0.1501), (0.4551, -0.2627, 0.13), (0.4075, -0.2353, 0.07507), (0.3901, -0.2252, 1.033e-11), (0.4075, -0.2353, -0.07507), (0.4551, -0.2627, -0.13), (0.5201, -0.3003, -0.1501), (0.5851, -0.3378, -0.13), (0.6327, -0.3653, -0.07507), (0.6935, -0.2873, 1.033e-11), (0.6749, -0.2796, 0.07507), (0.6242, -0.2585, 0.13), (0.5548, -0.2298, 0.1501), (0.4855, -0.2011, 0.13), (0.4347, -0.1801, 0.07507), (0.4161, -0.1724, 1.033e-11), (0.4347, -0.1801, -0.07507), (0.4855, -0.2011, -0.13), (0.5548, -0.2298, -0.1501), (0.6242, -0.2585, -0.13), (0.6749, -0.2796, -0.07507), (0.7251, -0.1943, 1.033e-11), (0.7057, -0.1891, 0.07507), (0.6526, -0.1749, 0.13), (0.5801, -0.1554, 0.1501), (0.5076, -0.136, 0.13), (0.4545, -0.1218, 0.07507), (0.435, -0.1166, 1.033e-11), (0.4545, -0.1218, -0.07507), (0.5076, -0.136, -0.13), (0.5801, -0.1554, -0.1501), (0.6526, -0.1749, -0.13), (0.7057, -0.1891, -0.07507), (0.7442, -0.09798, 1.033e-11), (0.7243, -0.09536, 0.07507), (0.6698, -0.08818, 0.13), (0.5954, -0.07838, 0.1501), (0.521, -0.06859, 0.13), (0.4665, -0.06141, 0.07507), (0.4465, -0.05879, 1.033e-11), (0.4665, -0.06141, -0.07507), (0.521, -0.06859, -0.13), (0.5954, -0.07838, -0.1501), (0.6698, -0.08818, -0.13), (0.7243, -0.09536, -0.07507), (5.796e-08, 0.08752, 0.44), (5.796e-08, 0.1717, 0.4145), (5.796e-08, 0.2492, 0.373), (5.796e-08, 0.3172, 0.3172), (5.796e-08, 0.373, 0.2492), (5.796e-08, 0.4145, 0.1717), (5.796e-08, 0.44, 0.08752), (5.796e-08, 0.4486, 3.367e-08), (5.796e-08, 0.44, -0.08752), (0.01707, 0.08584, 0.44), (0.03349, 0.1684, 0.4145), (0.04863, 0.2445, 0.373), (0.06189, 0.3111, 0.3172), (0.07277, 0.3659, 0.2492), (0.08086, 0.4065, 0.1717), (0.08584, 0.4316, 0.08752), (0.08752, 0.44, 3.367e-08), (0.08584, 0.4316, -0.08752), (0.03349, 0.08086, 0.44), (0.0657, 0.1586, 0.4145), (0.09538, 0.2303, 0.373), (0.1214, 0.2931, 0.3172), (0.1427, 0.3446, 0.2492), (0.1586, 0.3829, 0.1717), (0.1684, 0.4065, 0.08752), (0.1717, 0.4145, 3.367e-08), (0.1684, 0.4065, -0.08752), (0.04863, 0.07277, 0.44), (0.09538, 0.1427, 0.4145), (0.1385, 0.2072, 0.373), (0.1762, 0.2638, 0.3172), (0.2072, 0.3102, 0.2492), (0.2303, 0.3446, 0.1717), (0.2445, 0.3659, 0.08752), (0.2492, 0.373, 3.367e-08), (0.2445, 0.3659, -0.08752), (0.06189, 0.06189, 0.44), (0.1214, 0.1214, 0.4145), (0.1762, 0.1762, 0.373), (0.2243, 0.2243, 0.3172), (0.2638, 0.2638, 0.2492), (0.2931, 0.2931, 0.1717), (0.3111, 0.3111, 0.08752), (0.3172, 0.3172, 3.367e-08), (0.3111, 0.3111, -0.08752), (0.07277, 0.04862, 0.44), (0.1427, 0.09538, 0.4145), (0.2072, 0.1385, 0.373), (0.2638, 0.1762, 0.3172), (0.3102, 0.2072, 0.2492), (0.3446, 0.2303, 0.1717), (0.3659, 0.2445, 0.08752), (0.373, 0.2492, 3.367e-08), (0.3659, 0.2445, -0.08752), (0.08086, 0.03349, 0.44), (0.1586, 0.0657, 0.4145), (0.2303, 0.09538, 0.373), (0.2931, 0.1214, 0.3172), (0.3446, 0.1427, 0.2492), (0.3829, 0.1586, 0.1717), (0.4065, 0.1684, 0.08752), (0.4145, 0.1717, 3.367e-08), (0.4065, 0.1684, -0.08752), (0.08584, 0.01707, 0.44), (0.1684, 0.03349, 0.4145), (0.2445, 0.04862, 0.373), (0.3111, 0.06189, 0.3172), (0.3659, 0.07277, 0.2492), (0.4065, 0.08086, 0.1717), (0.4316, 0.08584, 0.08752), (0.44, 0.08752, 3.367e-08), (0.4316, 0.08584, -0.08752), (0.08752, -2.576e-07, 0.44), (0.1717, -2.542e-07, 0.4145), (0.2492, -2.509e-07, 0.373), (0.3172, -2.542e-07, 0.3172), (0.373, -2.609e-07, 0.2492), (0.4145, -2.342e-07, 0.1717), (0.44, -2.876e-07, 0.08752), (0.4486, -2.81e-07, 3.367e-08), (0.44, -2.876e-07, -0.08752), (0.08584, -0.01708, 0.44), (0.1684, -0.03349, 0.4145), (0.2445, -0.04863, 0.373), (0.3111, -0.06189, 0.3172), (0.3659, -0.07277, 0.2492), (0.4065, -0.08086, 0.1717), (0.4316, -0.08584, 0.08752), (0.44, -0.08752, 3.367e-08), (0.4316, -0.08584, -0.08752), (0.08086, -0.03349, 0.44), (0.1586, -0.0657, 0.4145), (0.2303, -0.09538, 0.373), (0.2931, -0.1214, 0.3172), (0.3446, -0.1427, 0.2492), (0.3829, -0.1586, 0.1717), (0.4065, -0.1684, 0.08752), (0.4145, -0.1717, 3.367e-08), (0.4065, -0.1684, -0.08752), (0.07277, -0.04863, 0.44), (0.1427, -0.09538, 0.4145), (0.2072, -0.1385, 0.373), (0.2638, -0.1762, 0.3172), (0.3102, -0.2072, 0.2492), (0.3446, -0.2303, 0.1717), (0.3659, -0.2445, 0.08752), (0.373, -0.2492, 3.367e-08), (0.3659, -0.2445, -0.08752), (0.06189, -0.06189, 0.44), (0.1214, -0.1214, 0.4145), (0.1762, -0.1762, 0.373), (0.2243, -0.2243, 0.3172), (0.2638, -0.2638, 0.2492), (0.2931, -0.2931, 0.1717), (0.3111, -0.3111, 0.08752), (0.3172, -0.3172, 3.367e-08), (0.3111, -0.3111, -0.08752), (0.04863, -0.07277, 0.44), (0.09538, -0.1427, 0.4145), (0.1385, -0.2072, 0.373), (0.1762, -0.2638, 0.3172), (0.2072, -0.3102, 0.2492), (0.2303, -0.3446, 0.1717), (0.2445, -0.3659, 0.08752), (0.2492, -0.373, 3.367e-08), (0.2445, -0.3659, -0.08752), (0.03349, -0.08086, 0.44), (0.0657, -0.1586, 0.4145), (0.09538, -0.2303, 0.373), (0.1214, -0.2931, 0.3172), (0.1427, -0.3446, 0.2492), (0.1586, -0.3829, 0.1717), (0.1684, -0.4065, 0.08752), (0.1717, -0.4145, 3.367e-08), (0.1684, -0.4065, -0.08752), (0.01707, -0.08584, 0.44), (0.03349, -0.1684, 0.4145), (0.04863, -0.2445, 0.373), (0.06189, -0.3111, 0.3172), (0.07277, -0.3659, 0.2492), (0.08086, -0.4065, 0.1717), (0.08584, -0.4316, 0.08752), (0.08752, -0.44, 3.367e-08), (0.08584, -0.4316, -0.08752), (5.472e-08, -0.08752, 0.44), (7.645e-08, -0.1717, 0.4145), (6.976e-08, -0.2492, 0.373), (4.637e-08, -0.3172, 0.3172), (1.963e-08, -0.373, 0.2492), (8.648e-08, -0.4145, 0.1717), (1.963e-08, -0.44, 0.08752), (1.294e-08, -0.4486, 3.367e-08), (1.963e-08, -0.44, -0.08752), (-0.01707, -0.08584, 0.44), (-0.03349, -0.1684, 0.4145), (-0.04862, -0.2445, 0.373), (-0.06189, -0.3111, 0.3172), (-0.07277, -0.3659, 0.2492), (-0.08086, -0.4065, 0.1717), (-0.08584, -0.4316, 0.08752), (-0.08752, -0.44, 3.367e-08), (-0.08584, -0.4316, -0.08752), (-0.03349, -0.08086, 0.44), (-0.0657, -0.1586, 0.4145), (-0.09538, -0.2303, 0.373), (-0.1214, -0.2931, 0.3172), (-0.1427, -0.3446, 0.2492), (-0.1586, -0.3829, 0.1717), (-0.1684, -0.4065, 0.08752), (-0.1717, -0.4145, 3.367e-08), (-0.1684, -0.4065, -0.08752), (-0.04862, -0.07277, 0.44), (-0.09538, -0.1427, 0.4145), (-0.1385, -0.2072, 0.373), (-0.1762, -0.2638, 0.3172), (-0.2072, -0.3102, 0.2492), (-0.2303, -0.3446, 0.1717), (-0.2445, -0.3659, 0.08752), (-0.2492, -0.373, 3.367e-08), (-0.2445, -0.3659, -0.08752), (-4.541e-08, -3.606e-07, 0.4486), (-0.06189, -0.06189, 0.44), (-0.1214, -0.1214, 0.4145), (-0.1762, -0.1762, 0.373), (-0.2243, -0.2243, 0.3172), (-0.2638, -0.2638, 0.2492), (-0.2931, -0.2931, 0.1717), (-0.3111, -0.3111, 0.08752), (-0.3172, -0.3172, 3.367e-08), (-0.3111, -0.3111, -0.08752), (-0.07277, -0.04863, 0.44), (-0.1427, -0.09538, 0.4145), (-0.2072, -0.1385, 0.373), (-0.2638, -0.1762, 0.3172), (-0.3102, -0.2072, 0.2492), (-0.3446, -0.2303, 0.1717), (-0.3659, -0.2445, 0.08752), (-0.373, -0.2492, 3.367e-08), (-0.3659, -0.2445, -0.08752), (-0.08086, -0.03349, 0.44), (-0.1586, -0.0657, 0.4145), (-0.2303, -0.09538, 0.373), (-0.2931, -0.1214, 0.3172), (-0.3446, -0.1427, 0.2492), (-0.3829, -0.1586, 0.1717), (-0.4065, -0.1684, 0.08752), (-0.4145, -0.1717, 3.367e-08), (-0.4065, -0.1684, -0.08752), (-0.08584, -0.01708, 0.44), (-0.1684, -0.03349, 0.4145), (-0.2445, -0.04863, 0.373), (-0.3111, -0.06189, 0.3172), (-0.3659, -0.07277, 0.2492), (-0.4065, -0.08086, 0.1717), (-0.4316, -0.08584, 0.08752), (-0.44, -0.08752, 3.367e-08), (-0.4316, -0.08584, -0.08752), (-0.08752, -2.509e-07, 0.44), (-0.1717, -2.375e-07, 0.4145), (-0.2492, -2.375e-07, 0.373), (-0.3172, -1.94e-07, 0.3172), (-0.373, -1.74e-07, 0.2492), (-0.4145, -2.542e-07, 0.1717), (-0.44, -1.539e-07, 0.08752), (-0.4486, -1.74e-07, 3.367e-08), (-0.44, -1.539e-07, -0.08752), (-0.08584, 0.01707, 0.44), (-0.1684, 0.03349, 0.4145), (-0.2445, 0.04862, 0.373), (-0.3111, 0.06189, 0.3172), (-0.3659, 0.07277, 0.2492), (-0.4065, 0.08086, 0.1717), (-0.4316, 0.08584, 0.08752), (-0.44, 0.08752, 3.367e-08), (-0.4316, 0.08584, -0.08752), (-0.08086, 0.03349, 0.44), (-0.1586, 0.0657, 0.4145), (-0.2303, 0.09538, 0.373), (-0.2931, 0.1214, 0.3172), (-0.3446, 0.1427, 0.2492), (-0.3829, 0.1586, 0.1717), (-0.4065, 0.1684, 0.08752), (-0.4145, 0.1717, 3.367e-08), (-0.4065, 0.1684, -0.08752), (-0.07277, 0.04862, 0.44), (-0.1427, 0.09538, 0.4145), (-0.2072, 0.1385, 0.373), (-0.2638, 0.1762, 0.3172), (-0.3102, 0.2072, 0.2492), (-0.3446, 0.2303, 0.1717), (-0.3659, 0.2445, 0.08752), (-0.373, 0.2492, 3.367e-08), (-0.3659, 0.2445, -0.08752), (-0.06189, 0.06189, 0.44), (-0.1214, 0.1214, 0.4145), (-0.1762, 0.1762, 0.373), (-0.2243, 0.2243, 0.3172), (-0.2638, 0.2638, 0.2492), (-0.2931, 0.2931, 0.1717), (-0.3111, 0.3111, 0.08752), (-0.3172, 0.3172, 3.367e-08), (-0.3111, 0.3111, -0.08752), (-0.04862, 0.07277, 0.44), (-0.09538, 0.1427, 0.4145), (-0.1385, 0.2072, 0.373), (-0.1762, 0.2638, 0.3172), (-0.2072, 0.3102, 0.2492), (-0.2303, 0.3446, 0.1717), (-0.2445, 0.3659, 0.08752), (-0.2492, 0.373, 3.367e-08), (-0.2445, 0.3659, -0.08752), (-0.03349, 0.08086, 0.44), (-0.0657, 0.1586, 0.4145), (-0.09538, 0.2303, 0.373), (-0.1214, 0.2931, 0.3172), (-0.1427, 0.3446, 0.2492), (-0.1586, 0.3829, 0.1717), (-0.1684, 0.4065, 0.08752), (-0.1717, 0.4145, 3.367e-08), (-0.1684, 0.4065, -0.08752), (-0.01707, 0.08584, 0.44), (-0.03349, 0.1684, 0.4145), (-0.04862, 0.2445, 0.373), (-0.06189, 0.3111, 0.3172), (-0.07277, 0.3659, 0.2492), (-0.08086, 0.4065, 0.1717), (-0.08584, 0.4316, 0.08752), (-0.08752, 0.44, 3.367e-08), (-0.08584, 0.4316, -0.08752), (-2.758e-07, -0.9936, 1.162), (-1.049e-07, 0.9936, 1.162), (-0.9936, 2.235e-08, 1.162), (0.9936, -1.863e-09, 1.162), (0.8675, -0.2142, 0.404), (0.8675, -0.1142, 0.5915), (0.8675, -0.2142, 0.779), (0.8675, -0.1142, 0.9665), (0.9914, 0.1305, 1.0), (0.9914, 0.03053, 0.8125), (0.9914, 0.1305, 0.625), (0.9914, 0.03053, 0.4375), (0.8675, 0.01421, 0.404), (0.8675, 0.1142, 0.5915), (0.8675, 0.01421, 0.779), (0.8675, 0.1142, 0.9665), (1.125, -0.1, 0.404), (1.125, 0.0, 0.5915), (1.125, -0.1, 0.779), (1.125, 0.0, 0.9665), (1.115, -0.1468, 0.9665), (1.115, -0.2468, 0.779), (1.115, -0.1468, 0.5915), (1.115, -0.2468, 0.404), (0.9914, -0.1305, 1.0), (0.9914, -0.2305, 0.8125), (0.9914, -0.1305, 0.625), (0.9914, -0.2305, 0.4375), (1.115, 0.04684, 0.404), (1.115, 0.1468, 0.5915), (1.115, 0.04684, 0.779), (1.115, 0.1468, 0.9665), (8.494e-08, 1.125, 0.9665), (0.1, 1.125, 0.779), (8.494e-08, 1.125, 0.5915), (0.1, 1.125, 0.404), (-0.04684, 1.115, 0.404), (-0.1468, 1.115, 0.5915), (-0.04684, 1.115, 0.779), (-0.1468, 1.115, 0.9665), (6.606e-08, 0.875, 0.9665), (0.1, 0.875, 0.779), (6.606e-08, 0.875, 0.5915), (0.1, 0.875, 0.404), (0.2142, 0.8675, 0.404), (0.1142, 0.8675, 0.5915), (0.2142, 0.8675, 0.779), (0.1142, 0.8675, 0.9665), (-0.03053, 0.9914, 0.4375), (-0.1305, 0.9914, 0.625), (-0.03053, 0.9914, 0.8125), (-0.1305, 0.9914, 1.0), (0.2305, 0.9914, 0.4375), (0.1305, 0.9914, 0.625), (0.2305, 0.9914, 0.8125), (0.1305, 0.9914, 1.0), (-0.1142, 0.8675, 0.9665), (-0.01421, 0.8675, 0.779), (-0.1142, 0.8675, 0.5915), (-0.01421, 0.8675, 0.404), (0.1468, 1.115, 0.9665), (0.2468, 1.115, 0.779), (0.1468, 1.115, 0.5915), (0.2468, 1.115, 0.404), (0.1142, -0.8675, 0.9665), (0.01421, -0.8675, 0.779), (0.1142, -0.8675, 0.5915), (0.01421, -0.8675, 0.404), (-0.1, -0.875, 0.404), (6.606e-08, -0.875, 0.5915), (-0.1, -0.875, 0.779), (6.606e-08, -0.875, 0.9665), (-0.1142, -0.8675, 0.9665), (-0.2142, -0.8675, 0.779), (-0.1142, -0.8675, 0.5915), (-0.2142, -0.8675, 0.404), (-0.2305, -0.9914, 0.4375), (-0.1305, -0.9914, 0.625), (-0.2305, -0.9914, 0.8125), (-0.1305, -0.9914, 1.0), (0.1305, -0.9914, 1.0), (0.03053, -0.9914, 0.8125), (0.1305, -0.9914, 0.625), (0.03053, -0.9914, 0.4375), (-0.1, -1.125, 0.404), (8.494e-08, -1.125, 0.5915), (-0.1, -1.125, 0.779), (8.494e-08, -1.125, 0.9665), (-0.1468, -1.115, 0.9665), (-0.2468, -1.115, 0.779), (-0.1468, -1.115, 0.5915), (-0.2468, -1.115, 0.404), (0.04684, -1.115, 0.404), (0.1468, -1.115, 0.5915), (0.04684, -1.115, 0.779), (0.1468, -1.115, 0.9665), (-1.115, -0.1468, 0.9665), (-1.115, -0.04684, 0.779), (-1.115, -0.1468, 0.5915), (-1.115, -0.04684, 0.404), (-0.9914, -0.03053, 0.4375), (-0.9914, -0.1305, 0.625), (-0.9914, -0.03053, 0.8125), (-0.9914, -0.1305, 1.0), (-0.9914, 0.1305, 1.0), (-0.9914, 0.2305, 0.8125), (-0.9914, 0.1305, 0.625), (-0.9914, 0.2305, 0.4375), (-1.115, 0.2468, 0.404), (-1.115, 0.1468, 0.5915), (-1.115, 0.2468, 0.779), (-1.115, 0.1468, 0.9665), (-0.8675, 0.2142, 0.404), (-0.8675, 0.1142, 0.5915), (-0.8675, 0.2142, 0.779), (-0.8675, 0.1142, 0.9665), (-0.875, 7.649e-08, 0.9665), (-0.875, 0.1, 0.779), (-0.875, 7.649e-08, 0.5915), (-0.875, 0.1, 0.404), (-0.8675, -0.1142, 0.9665), (-0.8675, -0.01421, 0.779), (-0.8675, -0.1142, 0.5915), (-0.8675, -0.01421, 0.404), (-1.125, 9.835e-08, 0.9665), (-1.125, 0.1, 0.779), (-1.125, 9.835e-08, 0.5915), (-1.125, 0.1, 0.404), (5.796e-08, 0.08752, 0.543), (0.01707, 0.08584, 0.543), (0.03349, 0.08086, 0.543), (0.04863, 0.07277, 0.543), (0.06189, 0.06189, 0.543), (0.07277, 0.04862, 0.543), (0.08086, 0.03349, 0.543), (0.08584, 0.01707, 0.543), (0.08752, -2.576e-07, 0.543), (0.08584, -0.01708, 0.543), (0.08086, -0.03349, 0.543), (0.07277, -0.04863, 0.543), (0.06189, -0.06189, 0.543), (0.04863, -0.07277, 0.543), (0.03349, -0.08086, 0.543), (0.01707, -0.08584, 0.543), (5.472e-08, -0.08752, 0.543), (-0.01707, -0.08584, 0.543), (-0.03349, -0.08086, 0.543), (-0.04862, -0.07277, 0.543), (-0.06189, -0.06189, 0.543), (-0.07277, -0.04863, 0.543), (-0.08086, -0.03349, 0.543), (-0.08584, -0.01708, 0.543), (-0.08752, -2.509e-07, 0.543), (-0.08584, 0.01707, 0.543), (-0.08086, 0.03349, 0.543), (-0.07277, 0.04862, 0.543), (-0.06189, 0.06189, 0.543), (-0.04862, 0.07277, 0.543), (-0.03349, 0.08086, 0.543), (-0.01707, 0.08584, 0.543), (5.018e-08, 0.1212, 0.6305), (0.02365, 0.1189, 0.6305), (0.04639, 0.112, 0.6305), (0.06734, 0.1008, 0.6305), (0.08571, 0.08571, 0.6305), (0.1008, 0.06734, 0.6305), (0.112, 0.04639, 0.6305), (0.1189, 0.02365, 0.6305), (0.1212, -2.612e-07, 0.6305), (0.1189, -0.02365, 0.6305), (0.112, -0.04639, 0.6305), (0.1008, -0.06734, 0.6305), (0.08571, -0.08571, 0.6305), (0.06734, -0.1008, 0.6305), (0.04639, -0.112, 0.6305), (0.02365, -0.1189, 0.6305), (4.569e-08, -0.1212, 0.6305), (-0.02365, -0.1189, 0.6305), (-0.04639, -0.112, 0.6305), (-0.06734, -0.1008, 0.6305), (-0.08571, -0.08571, 0.6305), (-0.1008, -0.06734, 0.6305), (-0.112, -0.04639, 0.6305), (-0.1189, -0.02365, 0.6305), (-0.1212, -2.52e-07, 0.6305), (-0.1189, 0.02365, 0.6305), (-0.112, 0.04639, 0.6305), (-0.1008, 0.06734, 0.6305), (-0.08571, 0.08571, 0.6305), (-0.06734, 0.1008, 0.6305), (-0.04639, 0.112, 0.6305), (-0.02365, 0.1189, 0.6305), (5.018e-08, 0.1212, 0.6942), (0.02365, 0.1189, 0.6942), (0.04639, 0.112, 0.6942), (0.06734, 0.1008, 0.6942), (0.08571, 0.08571, 0.6942), (0.1008, 0.06734, 0.6942), (0.112, 0.04639, 0.6942), (0.1189, 0.02365, 0.6942), (0.1212, -2.612e-07, 0.6942), (0.1189, -0.02365, 0.6942), (0.112, -0.04639, 0.6942), (0.1008, -0.06734, 0.6942), (0.08571, -0.08571, 0.6942), (0.06734, -0.1008, 0.6942), (0.04639, -0.112, 0.6942), (0.02365, -0.1189, 0.6942), (4.569e-08, -0.1212, 0.6942), (-0.02365, -0.1189, 0.6942), (-0.04639, -0.112, 0.6942), (-0.06734, -0.1008, 0.6942), (-0.08571, -0.08571, 0.6942), (-0.1008, -0.06734, 0.6942), (-0.112, -0.04639, 0.6942), (-0.1189, -0.02365, 0.6942), (-0.1212, -2.52e-07, 0.6942), (-0.1189, 0.02365, 0.6942), (-0.112, 0.04639, 0.6942), (-0.1008, 0.06734, 0.6942), (-0.08571, 0.08571, 0.6942), (-0.06734, 0.1008, 0.6942), (-0.04639, 0.112, 0.6942), (-0.02365, 0.1189, 0.6942), (5.522e-08, 0.09597, 0.7577), (0.01872, 0.09412, 0.7577), (0.03673, 0.08866, 0.7577), (0.05332, 0.07979, 0.7577), (0.06786, 0.06786, 0.7577), (0.07979, 0.05332, 0.7577), (0.08866, 0.03673, 0.7577), (0.09412, 0.01872, 0.7577), (0.09597, -2.587e-07, 0.7577), (0.09412, -0.01872, 0.7577), (0.08866, -0.03673, 0.7577), (0.07979, -0.05332, 0.7577), (0.06786, -0.06786, 0.7577), (0.05332, -0.07979, 0.7577), (0.03673, -0.08866, 0.7577), (0.01872, -0.09412, 0.7577), (5.167e-08, -0.09597, 0.7577), (-0.01872, -0.09412, 0.7577), (-0.03673, -0.08866, 0.7577), (-0.05332, -0.07979, 0.7577), (-0.06786, -0.06786, 0.7577), (-0.07979, -0.05332, 0.7577), (-0.08866, -0.03673, 0.7577), (-0.09412, -0.01872, 0.7577), (-0.09597, -2.513e-07, 0.7577), (-0.09412, 0.01872, 0.7577), (-0.08866, 0.03673, 0.7577), (-0.07979, 0.05332, 0.7577), (-0.06786, 0.06786, 0.7577), (-0.05332, 0.07979, 0.7577), (-0.03673, 0.08866, 0.7577), (-0.01872, 0.09412, 0.7577), (6.199e-08, 0.06364, 0.8303), (0.01242, 0.06242, 0.8303), (0.02435, 0.0588, 0.8303), (0.03536, 0.05292, 0.8303), (0.045, 0.045, 0.8303), (0.05292, 0.03536, 0.8303), (0.0588, 0.02435, 0.8303), (0.06242, 0.01242, 0.8303), (0.06364, -2.559e-07, 0.8303), (0.06242, -0.01242, 0.8303), (0.0588, -0.02435, 0.8303), (0.05292, -0.03536, 0.8303), (0.045, -0.045, 0.8303), (0.03536, -0.05292, 0.8303), (0.02435, -0.0588, 0.8303), (0.01242, -0.06242, 0.8303), (5.964e-08, -0.06364, 0.8303), (-0.01242, -0.06242, 0.8303), (-0.02435, -0.0588, 0.8303), (-0.03536, -0.05292, 0.8303), (-0.045, -0.045, 0.8303), (-0.05292, -0.03536, 0.8303), (-0.0588, -0.02435, 0.8303), (-0.06242, -0.01242, 0.8303), (-0.06364, -2.511e-07, 0.8303), (-0.06242, 0.01242, 0.8303), (-0.0588, 0.02435, 0.8303), (-0.05292, 0.03536, 0.8303), (-0.045, 0.045, 0.8303), (-0.03536, 0.05291, 0.8303), (-0.02435, 0.0588, 0.8303), (-0.01242, 0.06242, 0.8303), (6.91e-08, 0.03138, 0.9147), (0.006123, 0.03078, 0.9147), (0.01201, 0.02899, 0.9147), (0.01744, 0.02609, 0.9147), (0.02219, 0.02219, 0.9147), (0.02609, 0.01744, 0.9147), (0.02899, 0.01201, 0.9147), (0.03078, 0.006122, 0.9147), (0.03138, -2.508e-07, 0.9147), (0.03078, -0.006123, 0.9147), (0.02899, -0.01201, 0.9147), (0.02609, -0.01744, 0.9147), (0.02219, -0.02219, 0.9147), (0.01744, -0.02609, 0.9147), (0.01201, -0.02899, 0.9147), (0.006123, -0.03078, 0.9147), (6.794e-08, -0.03138, 0.9147), (-0.006123, -0.03078, 0.9147), (-0.01201, -0.02899, 0.9147), (-0.01744, -0.02609, 0.9147), (-0.02219, -0.02219, 0.9147), (-0.02609, -0.01744, 0.9147), (-0.02899, -0.01201, 0.9147), (-0.03078, -0.006123, 0.9147), (-0.03138, -2.484e-07, 0.9147), (-0.03078, 0.006122, 0.9147), (-0.02899, 0.01201, 0.9147), (-0.02609, 0.01744, 0.9147), (-0.02219, 0.02219, 0.9147), (-0.01744, 0.02609, 0.9147), (-0.01201, 0.02899, 0.9147), (-0.006123, 0.03078, 0.9147), (7.736e-08, -2.474e-07, 0.9755)], [], [(0, 12, 13, 1), (1, 13, 14, 2), (1520, 1529, 1441), (1529, 1528, 1441), (4, 16, 17, 5), (5, 17, 18, 6), (6, 18, 19, 7), (7, 19, 20, 8), (8, 20, 21, 9), (9, 21, 22, 10), (10, 22, 23, 11), (11, 23, 12, 0), (12, 24, 25, 13), (13, 25, 26, 14), (14, 26, 27, 15), (15, 27, 28, 16), (16, 28, 29, 17), (17, 29, 30, 18), (18, 30, 31, 19), (19, 31, 32, 20), (20, 32, 33, 21), (21, 33, 34, 22), (22, 34, 35, 23), (23, 35, 24, 12), (24, 36, 37, 25), (25, 37, 38, 26), (26, 38, 39, 27), (27, 39, 40, 28), (28, 40, 41, 29), (29, 41, 42, 30), (30, 42, 43, 31), (31, 43, 44, 32), (32, 44, 45, 33), (33, 45, 46, 34), (34, 46, 47, 35), (35, 47, 36, 24), (36, 48, 49, 37), (37, 49, 50, 38), (38, 50, 51, 39), (39, 51, 52, 40), (40, 52, 53, 41), (41, 53, 54, 42), (42, 54, 55, 43), (43, 55, 56, 44), (44, 56, 57, 45), (45, 57, 58, 46), (46, 58, 59, 47), (47, 59, 48, 36), (48, 60, 61, 49), (49, 61, 62, 50), (50, 62, 63, 51), (51, 63, 64, 52), (52, 64, 65, 53), (53, 65, 66, 54), (54, 66, 67, 55), (55, 67, 68, 56), (56, 68, 69, 57), (57, 69, 70, 58), (58, 70, 71, 59), (59, 71, 60, 48), (60, 72, 73, 61), (61, 73, 74, 62), (62, 74, 75, 63), (63, 75, 76, 64), (64, 76, 77, 65), (65, 77, 78, 66), (66, 78, 79, 67), (67, 79, 80, 68), (68, 80, 81, 69), (69, 81, 82, 70), (70, 82, 83, 71), (71, 83, 72, 60), (72, 84, 85, 73), (73, 85, 86, 74), (74, 86, 87, 75), (75, 87, 88, 76), (76, 88, 89, 77), (77, 89, 90, 78), (78, 90, 91, 79), (79, 91, 92, 80), (80, 92, 93, 81), (81, 93, 94, 82), (82, 94, 95, 83), (83, 95, 84, 72), (84, 96, 97, 85), (85, 97, 98, 86), (86, 98, 99, 87), (87, 99, 100, 88), (88, 100, 101, 89), (89, 101, 102, 90), (90, 102, 103, 91), (91, 103, 104, 92), (92, 104, 105, 93), (93, 105, 106, 94), (94, 106, 107, 95), (95, 107, 96, 84), (96, 108, 109, 97), (97, 109, 110, 98), (98, 110, 111, 99), (99, 111, 112, 100), (100, 112, 113, 101), (101, 113, 114, 102), (102, 114, 115, 103), (103, 115, 116, 104), (104, 116, 117, 105), (105, 117, 118, 106), (106, 118, 119, 107), (107, 119, 108, 96), (108, 120, 121, 109), (109, 121, 122, 110), (110, 122, 123, 111), (111, 123, 124, 112), (112, 124, 125, 113), (113, 125, 126, 114), (114, 126, 127, 115), (115, 127, 128, 116), (116, 128, 129, 117), (117, 129, 130, 118), (118, 130, 131, 119), (119, 131, 120, 108), (120, 132, 133, 121), (121, 133, 134, 122), (122, 134, 135, 123), (123, 135, 136, 124), (124, 136, 137, 125), (125, 137, 138, 126), (126, 138, 139, 127), (127, 139, 140, 128), (128, 140, 141, 129), (129, 141, 142, 130), (130, 142, 143, 131), (131, 143, 132, 120), (132, 144, 145, 133), (133, 145, 146, 134), (1556, 1545, 1443), (1465, 1461, 1444), (136, 148, 149, 137), (137, 149, 150, 138), (138, 150, 151, 139), (139, 151, 152, 140), (140, 152, 153, 141), (141, 153, 154, 142), (142, 154, 155, 143), (143, 155, 144, 132), (144, 156, 157, 145), (145, 157, 158, 146), (1512, 1513, 1441), (1557, 1556, 1443), (148, 160, 161, 149), (149, 161, 162, 150), (150, 162, 163, 151), (151, 163, 164, 152), (152, 164, 165, 153), (153, 165, 166, 154), (154, 166, 167, 155), (155, 167, 156, 144), (156, 168, 169, 157), (157, 169, 170, 158), (158, 170, 171, 159), (159, 171, 172, 160), (160, 172, 173, 161), (161, 173, 174, 162), (162, 174, 175, 163), (163, 175, 176, 164), (164, 176, 177, 165), (165, 177, 178, 166), (166, 178, 179, 167), (167, 179, 168, 156), (168, 180, 181, 169), (169, 181, 182, 170), (170, 182, 183, 171), (171, 183, 184, 172), (172, 184, 185, 173), (173, 185, 186, 174), (174, 186, 187, 175), (175, 187, 188, 176), (176, 188, 189, 177), (177, 189, 190, 178), (178, 190, 191, 179), (179, 191, 180, 168), (180, 192, 193, 181), (181, 193, 194, 182), (182, 194, 195, 183), (183, 195, 196, 184), (184, 196, 197, 185), (185, 197, 198, 186), (186, 198, 199, 187), (187, 199, 200, 188), (188, 200, 201, 189), (189, 201, 202, 190), (190, 202, 203, 191), (191, 203, 192, 180), (192, 204, 205, 193), (193, 205, 206, 194), (194, 206, 207, 195), (195, 207, 208, 196), (196, 208, 209, 197), (197, 209, 210, 198), (198, 210, 211, 199), (199, 211, 212, 200), (200, 212, 213, 201), (201, 213, 214, 202), (202, 214, 215, 203), (203, 215, 204, 192), (204, 216, 217, 205), (205, 217, 218, 206), (206, 218, 219, 207), (207, 219, 220, 208), (208, 220, 221, 209), (209, 221, 222, 210), (210, 222, 223, 211), (211, 223, 224, 212), (212, 224, 225, 213), (213, 225, 226, 214), (214, 226, 227, 215), (215, 227, 216, 204), (216, 228, 229, 217), (217, 229, 230, 218), (218, 230, 231, 219), (219, 231, 232, 220), (220, 232, 233, 221), (221, 233, 234, 222), (222, 234, 235, 223), (223, 235, 236, 224), (224, 236, 237, 225), (225, 237, 238, 226), (226, 238, 239, 227), (227, 239, 228, 216), (228, 240, 241, 229), (229, 241, 242, 230), (230, 242, 243, 231), (231, 243, 244, 232), (232, 244, 245, 233), (233, 245, 246, 234), (234, 246, 247, 235), (235, 247, 248, 236), (236, 248, 249, 237), (237, 249, 250, 238), (238, 250, 251, 239), (239, 251, 240, 228), (240, 252, 253, 241), (241, 253, 254, 242), (242, 254, 255, 243), (243, 255, 256, 244), (244, 256, 257, 245), (245, 257, 258, 246), (246, 258, 259, 247), (247, 259, 260, 248), (248, 260, 261, 249), (249, 261, 262, 250), (250, 262, 263, 251), (251, 263, 252, 240), (252, 264, 265, 253), (253, 265, 266, 254), (254, 266, 267, 255), (255, 267, 268, 256), (256, 268, 269, 257), (257, 269, 270, 258), (258, 270, 271, 259), (259, 271, 272, 260), (260, 272, 273, 261), (261, 273, 274, 262), (262, 274, 275, 263), (263, 275, 264, 252), (264, 276, 277, 265), (265, 277, 278, 266), (266, 278, 279, 267), (267, 279, 280, 268), (268, 280, 281, 269), (269, 281, 282, 270), (270, 282, 283, 271), (271, 283, 284, 272), (272, 284, 285, 273), (273, 285, 286, 274), (274, 286, 287, 275), (275, 287, 276, 264), (276, 288, 289, 277), (277, 289, 290, 278), (1461, 1460, 1444), (1521, 1505, 1441), (280, 292, 293, 281), (281, 293, 294, 282), (282, 294, 295, 283), (283, 295, 296, 284), (284, 296, 297, 285), (285, 297, 298, 286), (286, 298, 299, 287), (287, 299, 288, 276), (288, 300, 301, 289), (289, 301, 302, 290), (1505, 1512, 1441), (1537, 1544, 1443), (292, 304, 305, 293), (293, 305, 306, 294), (294, 306, 307, 295), (295, 307, 308, 296), (296, 308, 309, 297), (297, 309, 310, 298), (298, 310, 311, 299), (299, 311, 300, 288), (300, 312, 313, 301), (301, 313, 314, 302), (302, 314, 315, 303), (303, 315, 316, 304), (304, 316, 317, 305), (305, 317, 318, 306), (306, 318, 319, 307), (307, 319, 320, 308), (308, 320, 321, 309), (309, 321, 322, 310), (310, 322, 323, 311), (311, 323, 312, 300), (312, 324, 325, 313), (313, 325, 326, 314), (314, 326, 327, 315), (315, 327, 328, 316), (316, 328, 329, 317), (317, 329, 330, 318), (318, 330, 331, 319), (319, 331, 332, 320), (320, 332, 333, 321), (321, 333, 334, 322), (322, 334, 335, 323), (323, 335, 324, 312), (324, 336, 337, 325), (325, 337, 338, 326), (326, 338, 339, 327), (327, 339, 340, 328), (328, 340, 341, 329), (329, 341, 342, 330), (330, 342, 343, 331), (331, 343, 344, 332), (332, 344, 345, 333), (333, 345, 346, 334), (334, 346, 347, 335), (335, 347, 336, 324), (336, 348, 349, 337), (337, 349, 350, 338), (338, 350, 351, 339), (339, 351, 352, 340), (340, 352, 353, 341), (341, 353, 354, 342), (342, 354, 355, 343), (343, 355, 356, 344), (344, 356, 357, 345), (345, 357, 358, 346), (346, 358, 359, 347), (347, 359, 348, 336), (348, 360, 361, 349), (349, 361, 362, 350), (350, 362, 363, 351), (351, 363, 364, 352), (352, 364, 365, 353), (353, 365, 366, 354), (354, 366, 367, 355), (355, 367, 368, 356), (356, 368, 369, 357), (357, 369, 370, 358), (358, 370, 371, 359), (359, 371, 360, 348), (360, 372, 373, 361), (361, 373, 374, 362), (362, 374, 375, 363), (363, 375, 376, 364), (364, 376, 377, 365), (365, 377, 378, 366), (366, 378, 379, 367), (367, 379, 380, 368), (368, 380, 381, 369), (369, 381, 382, 370), (370, 382, 383, 371), (371, 383, 372, 360), (372, 384, 385, 373), (373, 385, 386, 374), (374, 386, 387, 375), (375, 387, 388, 376), (376, 388, 389, 377), (377, 389, 390, 378), (378, 390, 391, 379), (379, 391, 392, 380), (380, 392, 393, 381), (381, 393, 394, 382), (382, 394, 395, 383), (383, 395, 384, 372), (384, 396, 397, 385), (385, 397, 398, 386), (386, 398, 399, 387), (387, 399, 400, 388), (388, 400, 401, 389), (389, 401, 402, 390), (390, 402, 403, 391), (391, 403, 404, 392), (392, 404, 405, 393), (393, 405, 406, 394), (394, 406, 407, 395), (395, 407, 396, 384), (396, 408, 409, 397), (397, 409, 410, 398), (398, 410, 411, 399), (399, 411, 412, 400), (400, 412, 413, 401), (401, 413, 414, 402), (402, 414, 415, 403), (403, 415, 416, 404), (404, 416, 417, 405), (405, 417, 418, 406), (406, 418, 419, 407), (407, 419, 408, 396), (408, 420, 421, 409), (409, 421, 422, 410), (410, 422, 423, 411), (411, 423, 424, 412), (412, 424, 425, 413), (413, 425, 426, 414), (414, 426, 427, 415), (415, 427, 428, 416), (416, 428, 429, 417), (417, 429, 430, 418), (418, 430, 431, 419), (419, 431, 420, 408), (420, 432, 433, 421), (421, 433, 434, 422), (1473, 1480, 1442), (1481, 1488, 1442), (424, 436, 437, 425), (425, 437, 438, 426), (426, 438, 439, 427), (427, 439, 440, 428), (428, 440, 441, 429), (429, 441, 442, 430), (430, 442, 443, 431), (431, 443, 432, 420), (432, 444, 445, 433), (433, 445, 446, 434), (435, 1448, 1444), (1449, 1456, 1444), (436, 448, 449, 437), (437, 449, 450, 438), (438, 450, 451, 439), (439, 451, 452, 440), (440, 452, 453, 441), (441, 453, 454, 442), (442, 454, 455, 443), (443, 455, 444, 432), (444, 456, 457, 445), (445, 457, 458, 446), (446, 458, 459, 447), (447, 459, 460, 448), (448, 460, 461, 449), (449, 461, 462, 450), (450, 462, 463, 451), (451, 463, 464, 452), (452, 464, 465, 453), (453, 465, 466, 454), (454, 466, 467, 455), (455, 467, 456, 444), (456, 468, 469, 457), (457, 469, 470, 458), (458, 470, 471, 459), (459, 471, 472, 460), (460, 472, 473, 461), (461, 473, 474, 462), (462, 474, 475, 463), (463, 475, 476, 464), (464, 476, 477, 465), (465, 477, 478, 466), (466, 478, 479, 467), (467, 479, 468, 456), (468, 480, 481, 469), (469, 481, 482, 470), (470, 482, 483, 471), (471, 483, 484, 472), (472, 484, 485, 473), (473, 485, 486, 474), (474, 486, 487, 475), (475, 487, 488, 476), (476, 488, 489, 477), (477, 489, 490, 478), (478, 490, 491, 479), (479, 491, 480, 468), (480, 492, 493, 481), (481, 493, 494, 482), (482, 494, 495, 483), (483, 495, 496, 484), (484, 496, 497, 485), (485, 497, 498, 486), (486, 498, 499, 487), (487, 499, 500, 488), (488, 500, 501, 489), (489, 501, 502, 490), (490, 502, 503, 491), (491, 503, 492, 480), (492, 504, 505, 493), (493, 505, 506, 494), (494, 506, 507, 495), (495, 507, 508, 496), (496, 508, 509, 497), (497, 509, 510, 498), (498, 510, 511, 499), (499, 511, 512, 500), (500, 512, 513, 501), (501, 513, 514, 502), (502, 514, 515, 503), (503, 515, 504, 492), (504, 516, 517, 505), (505, 517, 518, 506), (506, 518, 519, 507), (507, 519, 520, 508), (508, 520, 521, 509), (509, 521, 522, 510), (510, 522, 523, 511), (511, 523, 524, 512), (512, 524, 525, 513), (513, 525, 526, 514), (514, 526, 527, 515), (515, 527, 516, 504), (516, 528, 529, 517), (517, 529, 530, 518), (518, 530, 531, 519), (519, 531, 532, 520), (520, 532, 533, 521), (521, 533, 534, 522), (522, 534, 535, 523), (523, 535, 536, 524), (524, 536, 537, 525), (525, 537, 538, 526), (526, 538, 539, 527), (527, 539, 528, 516), (528, 540, 541, 529), (529, 541, 542, 530), (530, 542, 543, 531), (531, 543, 544, 532), (532, 544, 545, 533), (533, 545, 546, 534), (534, 546, 547, 535), (535, 547, 548, 536), (536, 548, 549, 537), (537, 549, 550, 538), (538, 550, 551, 539), (539, 551, 540, 528), (540, 552, 553, 541), (541, 553, 554, 542), (542, 554, 555, 543), (543, 555, 556, 544), (544, 556, 557, 545), (545, 557, 558, 546), (546, 558, 559, 547), (547, 559, 560, 548), (548, 560, 561, 549), (549, 561, 562, 550), (550, 562, 563, 551), (551, 563, 552, 540), (552, 564, 565, 553), (553, 565, 566, 554), (554, 566, 567, 555), (555, 567, 568, 556), (556, 568, 569, 557), (557, 569, 570, 558), (558, 570, 571, 559), (559, 571, 572, 560), (560, 572, 573, 561), (561, 573, 574, 562), (562, 574, 575, 563), (563, 575, 564, 552), (564, 0, 1, 565), (565, 1, 2, 566), (1513, 1520, 1441), (1545, 1552, 1443), (568, 4, 5, 569), (569, 5, 6, 570), (570, 6, 7, 571), (571, 7, 8, 572), (572, 8, 9, 573), (573, 9, 10, 574), (574, 10, 11, 575), (575, 11, 0, 564), (576, 588, 589, 577), (577, 589, 590, 578), (578, 590, 591, 579), (579, 591, 592, 580), (580, 592, 593, 581), (581, 593, 594, 582), (582, 594, 595, 583), (583, 595, 596, 584), (584, 596, 597, 585), (585, 597, 598, 586), (586, 598, 599, 587), (587, 599, 588, 576), (588, 600, 601, 589), (589, 601, 602, 590), (590, 602, 603, 591), (591, 603, 604, 592), (592, 604, 605, 593), (593, 605, 606, 594), (594, 606, 607, 595), (595, 607, 608, 596), (596, 608, 609, 597), (597, 609, 610, 598), (598, 610, 611, 599), (599, 611, 600, 588), (600, 612, 613, 601), (601, 613, 614, 602), (602, 614, 615, 603), (603, 615, 616, 604), (604, 616, 617, 605), (605, 617, 618, 606), (606, 618, 619, 607), (607, 619, 620, 608), (608, 620, 621, 609), (609, 621, 622, 610), (610, 622, 623, 611), (611, 623, 612, 600), (612, 624, 625, 613), (613, 625, 626, 614), (614, 626, 627, 615), (615, 627, 628, 616), (616, 628, 629, 617), (617, 629, 630, 618), (618, 630, 631, 619), (619, 631, 632, 620), (620, 632, 633, 621), (621, 633, 634, 622), (622, 634, 635, 623), (623, 635, 624, 612), (624, 636, 637, 625), (625, 637, 638, 626), (626, 638, 639, 627), (627, 639, 640, 628), (628, 640, 641, 629), (629, 641, 642, 630), (630, 642, 643, 631), (631, 643, 644, 632), (632, 644, 645, 633), (633, 645, 646, 634), (634, 646, 647, 635), (635, 647, 636, 624), (636, 648, 649, 637), (637, 649, 650, 638), (638, 650, 651, 639), (639, 651, 652, 640), (640, 652, 653, 641), (641, 653, 654, 642), (642, 654, 655, 643), (643, 655, 656, 644), (644, 656, 657, 645), (645, 657, 658, 646), (646, 658, 659, 647), (647, 659, 648, 636), (648, 660, 661, 649), (649, 661, 662, 650), (650, 662, 663, 651), (651, 663, 664, 652), (652, 664, 665, 653), (653, 665, 666, 654), (654, 666, 667, 655), (655, 667, 668, 656), (656, 668, 669, 657), (657, 669, 670, 658), (658, 670, 671, 659), (659, 671, 660, 648), (660, 672, 673, 661), (661, 673, 674, 662), (662, 674, 675, 663), (663, 675, 676, 664), (664, 676, 677, 665), (665, 677, 678, 666), (666, 678, 679, 667), (667, 679, 680, 668), (668, 680, 681, 669), (669, 681, 682, 670), (670, 682, 683, 671), (671, 683, 672, 660), (672, 684, 685, 673), (673, 685, 686, 674), (674, 686, 687, 675), (675, 687, 688, 676), (676, 688, 689, 677), (677, 689, 690, 678), (678, 690, 691, 679), (679, 691, 692, 680), (680, 692, 693, 681), (681, 693, 694, 682), (682, 694, 695, 683), (683, 695, 684, 672), (684, 696, 697, 685), (685, 697, 698, 686), (686, 698, 699, 687), (687, 699, 700, 688), (688, 700, 701, 689), (689, 701, 702, 690), (690, 702, 703, 691), (691, 703, 704, 692), (692, 704, 705, 693), (693, 705, 706, 694), (694, 706, 707, 695), (695, 707, 696, 684), (696, 708, 709, 697), (697, 709, 710, 698), (698, 710, 711, 699), (699, 711, 712, 700), (700, 712, 713, 701), (701, 713, 714, 702), (702, 714, 715, 703), (703, 715, 716, 704), (704, 716, 717, 705), (705, 717, 718, 706), (706, 718, 719, 707), (707, 719, 708, 696), (708, 720, 721, 709), (709, 721, 722, 710), (710, 722, 723, 711), (711, 723, 724, 712), (712, 724, 725, 713), (713, 725, 726, 714), (714, 726, 727, 715), (715, 727, 728, 716), (716, 728, 729, 717), (717, 729, 730, 718), (718, 730, 731, 719), (719, 731, 720, 708), (720, 732, 733, 721), (721, 733, 734, 722), (722, 734, 735, 723), (723, 735, 736, 724), (724, 736, 737, 725), (725, 737, 738, 726), (726, 738, 739, 727), (727, 739, 740, 728), (728, 740, 741, 729), (729, 741, 742, 730), (730, 742, 743, 731), (731, 743, 732, 720), (732, 744, 745, 733), (733, 745, 746, 734), (734, 746, 747, 735), (735, 747, 748, 736), (736, 748, 749, 737), (737, 749, 750, 738), (738, 750, 751, 739), (739, 751, 752, 740), (740, 752, 753, 741), (741, 753, 754, 742), (742, 754, 755, 743), (743, 755, 744, 732), (744, 756, 757, 745), (745, 757, 758, 746), (746, 758, 759, 747), (747, 759, 760, 748), (748, 760, 761, 749), (749, 761, 762, 750), (750, 762, 763, 751), (751, 763, 764, 752), (752, 764, 765, 753), (753, 765, 766, 754), (754, 766, 767, 755), (755, 767, 756, 744), (756, 768, 769, 757), (757, 769, 770, 758), (758, 770, 771, 759), (759, 771, 772, 760), (760, 772, 773, 761), (761, 773, 774, 762), (762, 774, 775, 763), (763, 775, 776, 764), (764, 776, 777, 765), (765, 777, 778, 766), (766, 778, 779, 767), (767, 779, 768, 756), (768, 780, 781, 769), (769, 781, 782, 770), (770, 782, 783, 771), (771, 783, 784, 772), (772, 784, 785, 773), (773, 785, 786, 774), (774, 786, 787, 775), (775, 787, 788, 776), (776, 788, 789, 777), (777, 789, 790, 778), (778, 790, 791, 779), (779, 791, 780, 768), (780, 792, 793, 781), (781, 793, 794, 782), (782, 794, 795, 783), (783, 795, 796, 784), (784, 796, 797, 785), (785, 797, 798, 786), (786, 798, 799, 787), (787, 799, 800, 788), (788, 800, 801, 789), (789, 801, 802, 790), (790, 802, 803, 791), (791, 803, 792, 780), (792, 804, 805, 793), (793, 805, 806, 794), (794, 806, 807, 795), (795, 807, 808, 796), (796, 808, 809, 797), (797, 809, 810, 798), (798, 810, 811, 799), (799, 811, 812, 800), (800, 812, 813, 801), (801, 813, 814, 802), (802, 814, 815, 803), (803, 815, 804, 792), (804, 816, 817, 805), (805, 817, 818, 806), (806, 818, 819, 807), (807, 819, 820, 808), (808, 820, 821, 809), (809, 821, 822, 810), (810, 822, 823, 811), (811, 823, 824, 812), (812, 824, 825, 813), (813, 825, 826, 814), (814, 826, 827, 815), (815, 827, 816, 804), (816, 828, 829, 817), (817, 829, 830, 818), (818, 830, 831, 819), (819, 831, 832, 820), (820, 832, 833, 821), (821, 833, 834, 822), (822, 834, 835, 823), (823, 835, 836, 824), (824, 836, 837, 825), (825, 837, 838, 826), (826, 838, 839, 827), (827, 839, 828, 816), (828, 840, 841, 829), (829, 841, 842, 830), (830, 842, 843, 831), (831, 843, 844, 832), (832, 844, 845, 833), (833, 845, 846, 834), (834, 846, 847, 835), (835, 847, 848, 836), (836, 848, 849, 837), (837, 849, 850, 838), (838, 850, 851, 839), (839, 851, 840, 828), (840, 852, 853, 841), (841, 853, 854, 842), (842, 854, 855, 843), (843, 855, 856, 844), (844, 856, 857, 845), (845, 857, 858, 846), (846, 858, 859, 847), (847, 859, 860, 848), (848, 860, 861, 849), (849, 861, 862, 850), (850, 862, 863, 851), (851, 863, 852, 840), (852, 864, 865, 853), (853, 865, 866, 854), (854, 866, 867, 855), (855, 867, 868, 856), (856, 868, 869, 857), (857, 869, 870, 858), (858, 870, 871, 859), (859, 871, 872, 860), (860, 872, 873, 861), (861, 873, 874, 862), (862, 874, 875, 863), (863, 875, 864, 852), (864, 876, 877, 865), (865, 877, 878, 866), (866, 878, 879, 867), (867, 879, 880, 868), (868, 880, 881, 869), (869, 881, 882, 870), (870, 882, 883, 871), (871, 883, 884, 872), (872, 884, 885, 873), (873, 885, 886, 874), (874, 886, 887, 875), (875, 887, 876, 864), (876, 888, 889, 877), (877, 889, 890, 878), (878, 890, 891, 879), (879, 891, 892, 880), (880, 892, 893, 881), (881, 893, 894, 882), (882, 894, 895, 883), (883, 895, 896, 884), (884, 896, 897, 885), (885, 897, 898, 886), (886, 898, 899, 887), (887, 899, 888, 876), (888, 900, 901, 889), (889, 901, 902, 890), (890, 902, 903, 891), (891, 903, 904, 892), (892, 904, 905, 893), (893, 905, 906, 894), (894, 906, 907, 895), (895, 907, 908, 896), (896, 908, 909, 897), (897, 909, 910, 898), (898, 910, 911, 899), (899, 911, 900, 888), (900, 912, 913, 901), (901, 913, 914, 902), (902, 914, 915, 903), (903, 915, 916, 904), (904, 916, 917, 905), (905, 917, 918, 906), (906, 918, 919, 907), (907, 919, 920, 908), (908, 920, 921, 909), (909, 921, 922, 910), (910, 922, 923, 911), (911, 923, 912, 900), (912, 924, 925, 913), (913, 925, 926, 914), (914, 926, 927, 915), (915, 927, 928, 916), (916, 928, 929, 917), (917, 929, 930, 918), (918, 930, 931, 919), (919, 931, 932, 920), (920, 932, 933, 921), (921, 933, 934, 922), (922, 934, 935, 923), (923, 935, 924, 912), (924, 936, 937, 925), (925, 937, 938, 926), (926, 938, 939, 927), (927, 939, 940, 928), (928, 940, 941, 929), (929, 941, 942, 930), (930, 942, 943, 931), (931, 943, 944, 932), (932, 944, 945, 933), (933, 945, 946, 934), (934, 946, 947, 935), (935, 947, 936, 924), (936, 948, 949, 937), (937, 949, 950, 938), (938, 950, 951, 939), (939, 951, 952, 940), (940, 952, 953, 941), (941, 953, 954, 942), (942, 954, 955, 943), (943, 955, 956, 944), (944, 956, 957, 945), (945, 957, 958, 946), (946, 958, 959, 947), (947, 959, 948, 936), (948, 960, 961, 949), (949, 961, 962, 950), (950, 962, 963, 951), (951, 963, 964, 952), (952, 964, 965, 953), (953, 965, 966, 954), (954, 966, 967, 955), (955, 967, 968, 956), (956, 968, 969, 957), (957, 969, 970, 958), (958, 970, 971, 959), (959, 971, 960, 948), (960, 972, 973, 961), (961, 973, 974, 962), (962, 974, 975, 963), (963, 975, 976, 964), (964, 976, 977, 965), (965, 977, 978, 966), (966, 978, 979, 967), (967, 979, 980, 968), (968, 980, 981, 969), (969, 981, 982, 970), (970, 982, 983, 971), (971, 983, 972, 960), (972, 984, 985, 973), (973, 985, 986, 974), (974, 986, 987, 975), (975, 987, 988, 976), (976, 988, 989, 977), (977, 989, 990, 978), (978, 990, 991, 979), (979, 991, 992, 980), (980, 992, 993, 981), (981, 993, 994, 982), (982, 994, 995, 983), (983, 995, 984, 972), (984, 996, 997, 985), (985, 997, 998, 986), (986, 998, 999, 987), (987, 999, 1000, 988), (988, 1000, 1001, 989), (989, 1001, 1002, 990), (990, 1002, 1003, 991), (991, 1003, 1004, 992), (992, 1004, 1005, 993), (993, 1005, 1006, 994), (994, 1006, 1007, 995), (995, 1007, 996, 984), (996, 1008, 1009, 997), (997, 1009, 1010, 998), (998, 1010, 1011, 999), (999, 1011, 1012, 1000), (1000, 1012, 1013, 1001), (1001, 1013, 1014, 1002), (1002, 1014, 1015, 1003), (1003, 1015, 1016, 1004), (1004, 1016, 1017, 1005), (1005, 1017, 1018, 1006), (1006, 1018, 1019, 1007), (1007, 1019, 1008, 996), (1008, 1020, 1021, 1009), (1009, 1021, 1022, 1010), (1010, 1022, 1023, 1011), (1011, 1023, 1024, 1012), (1012, 1024, 1025, 1013), (1013, 1025, 1026, 1014), (1014, 1026, 1027, 1015), (1015, 1027, 1028, 1016), (1016, 1028, 1029, 1017), (1017, 1029, 1030, 1018), (1018, 1030, 1031, 1019), (1019, 1031, 1020, 1008), (1020, 1032, 1033, 1021), (1021, 1033, 1034, 1022), (1022, 1034, 1035, 1023), (1023, 1035, 1036, 1024), (1024, 1036, 1037, 1025), (1025, 1037, 1038, 1026), (1026, 1038, 1039, 1027), (1027, 1039, 1040, 1028), (1028, 1040, 1041, 1029), (1029, 1041, 1042, 1030), (1030, 1042, 1043, 1031), (1031, 1043, 1032, 1020), (1032, 1044, 1045, 1033), (1033, 1045, 1046, 1034), (1034, 1046, 1047, 1035), (1035, 1047, 1048, 1036), (1036, 1048, 1049, 1037), (1037, 1049, 1050, 1038), (1038, 1050, 1051, 1039), (1039, 1051, 1052, 1040), (1040, 1052, 1053, 1041), (1041, 1053, 1054, 1042), (1042, 1054, 1055, 1043), (1043, 1055, 1044, 1032), (1044, 1056, 1057, 1045), (1045, 1057, 1058, 1046), (1046, 1058, 1059, 1047), (1047, 1059, 1060, 1048), (1048, 1060, 1061, 1049), (1049, 1061, 1062, 1050), (1050, 1062, 1063, 1051), (1051, 1063, 1064, 1052), (1052, 1064, 1065, 1053), (1053, 1065, 1066, 1054), (1054, 1066, 1067, 1055), (1055, 1067, 1056, 1044), (1056, 1068, 1069, 1057), (1057, 1069, 1070, 1058), (1058, 1070, 1071, 1059), (1059, 1071, 1072, 1060), (1060, 1072, 1073, 1061), (1061, 1073, 1074, 1062), (1062, 1074, 1075, 1063), (1063, 1075, 1076, 1064), (1064, 1076, 1077, 1065), (1065, 1077, 1078, 1066), (1066, 1078, 1079, 1067), (1067, 1079, 1068, 1056), (1068, 1080, 1081, 1069), (1069, 1081, 1082, 1070), (1070, 1082, 1083, 1071), (1071, 1083, 1084, 1072), (1072, 1084, 1085, 1073), (1073, 1085, 1086, 1074), (1074, 1086, 1087, 1075), (1075, 1087, 1088, 1076), (1076, 1088, 1089, 1077), (1077, 1089, 1090, 1078), (1078, 1090, 1091, 1079), (1079, 1091, 1080, 1068), (1080, 1092, 1093, 1081), (1081, 1093, 1094, 1082), (1082, 1094, 1095, 1083), (1083, 1095, 1096, 1084), (1084, 1096, 1097, 1085), (1085, 1097, 1098, 1086), (1086, 1098, 1099, 1087), (1087, 1099, 1100, 1088), (1088, 1100, 1101, 1089), (1089, 1101, 1102, 1090), (1090, 1102, 1103, 1091), (1091, 1103, 1092, 1080), (1092, 1104, 1105, 1093), (1093, 1105, 1106, 1094), (1094, 1106, 1107, 1095), (1095, 1107, 1108, 1096), (1096, 1108, 1109, 1097), (1097, 1109, 1110, 1098), (1098, 1110, 1111, 1099), (1099, 1111, 1112, 1100), (1100, 1112, 1113, 1101), (1101, 1113, 1114, 1102), (1102, 1114, 1115, 1103), (1103, 1115, 1104, 1092), (1104, 1116, 1117, 1105), (1105, 1117, 1118, 1106), (1106, 1118, 1119, 1107), (1107, 1119, 1120, 1108), (1108, 1120, 1121, 1109), (1109, 1121, 1122, 1110), (1110, 1122, 1123, 1111), (1111, 1123, 1124, 1112), (1112, 1124, 1125, 1113), (1113, 1125, 1126, 1114), (1114, 1126, 1127, 1115), (1115, 1127, 1116, 1104), (1116, 1128, 1129, 1117), (1117, 1129, 1130, 1118), (1118, 1130, 1131, 1119), (1119, 1131, 1132, 1120), (1120, 1132, 1133, 1121), (1121, 1133, 1134, 1122), (1122, 1134, 1135, 1123), (1123, 1135, 1136, 1124), (1124, 1136, 1137, 1125), (1125, 1137, 1138, 1126), (1126, 1138, 1139, 1127), (1127, 1139, 1128, 1116), (1128, 1140, 1141, 1129), (1129, 1141, 1142, 1130), (1130, 1142, 1143, 1131), (1131, 1143, 1144, 1132), (1132, 1144, 1145, 1133), (1133, 1145, 1146, 1134), (1134, 1146, 1147, 1135), (1135, 1147, 1148, 1136), (1136, 1148, 1149, 1137), (1137, 1149, 1150, 1138), (1138, 1150, 1151, 1139), (1139, 1151, 1140, 1128), (1140, 576, 577, 1141), (1141, 577, 578, 1142), (1142, 578, 579, 1143), (1143, 579, 580, 1144), (1144, 580, 581, 1145), (1145, 581, 582, 1146), (1146, 582, 583, 1147), (1147, 583, 584, 1148), (1148, 584, 585, 1149), (1149, 585, 586, 1150), (1150, 586, 587, 1151), (1151, 587, 576, 1140), (1159, 1158, 1167, 1168), (1152, 1332, 1161), (1160, 1159, 1168, 1169), (1153, 1152, 1161, 1162), (1154, 1153, 1162, 1163), (1155, 1154, 1163, 1164), (1156, 1155, 1164, 1165), (1157, 1156, 1165, 1166), (1158, 1157, 1166, 1167), (1167, 1166, 1175, 1176), (1168, 1167, 1176, 1177), (1161, 1332, 1170), (1169, 1168, 1177, 1178), (1162, 1161, 1170, 1171), (1163, 1162, 1171, 1172), (1164, 1163, 1172, 1173), (1165, 1164, 1173, 1174), (1166, 1165, 1174, 1175), (1172, 1171, 1180, 1181), (1173, 1172, 1181, 1182), (1174, 1173, 1182, 1183), (1175, 1174, 1183, 1184), (1176, 1175, 1184, 1185), (1177, 1176, 1185, 1186), (1170, 1332, 1179), (1178, 1177, 1186, 1187), (1171, 1170, 1179, 1180), (1185, 1184, 1193, 1194), (1186, 1185, 1194, 1195), (1179, 1332, 1188), (1187, 1186, 1195, 1196), (1180, 1179, 1188, 1189), (1181, 1180, 1189, 1190), (1182, 1181, 1190, 1191), (1183, 1182, 1191, 1192), (1184, 1183, 1192, 1193), (1191, 1190, 1199, 1200), (1192, 1191, 1200, 1201), (1193, 1192, 1201, 1202), (1194, 1193, 1202, 1203), (1195, 1194, 1203, 1204), (1188, 1332, 1197), (1196, 1195, 1204, 1205), (1189, 1188, 1197, 1198), (1190, 1189, 1198, 1199), (1204, 1203, 1212, 1213), (1197, 1332, 1206), (1205, 1204, 1213, 1214), (1198, 1197, 1206, 1207), (1199, 1198, 1207, 1208), (1200, 1199, 1208, 1209), (1201, 1200, 1209, 1210), (1202, 1201, 1210, 1211), (1203, 1202, 1211, 1212), (1210, 1209, 1218, 1219), (1211, 1210, 1219, 1220), (1212, 1211, 1220, 1221), (1213, 1212, 1221, 1222), (1206, 1332, 1215), (1214, 1213, 1222, 1223), (1207, 1206, 1215, 1216), (1208, 1207, 1216, 1217), (1209, 1208, 1217, 1218), (1215, 1332, 1224), (1223, 1222, 1231, 1232), (1216, 1215, 1224, 1225), (1217, 1216, 1225, 1226), (1218, 1217, 1226, 1227), (1219, 1218, 1227, 1228), (1220, 1219, 1228, 1229), (1221, 1220, 1229, 1230), (1222, 1221, 1230, 1231), (1228, 1227, 1236, 1237), (1229, 1228, 1237, 1238), (1230, 1229, 1238, 1239), (1231, 1230, 1239, 1240), (1224, 1332, 1233), (1232, 1231, 1240, 1241), (1225, 1224, 1233, 1234), (1226, 1225, 1234, 1235), (1227, 1226, 1235, 1236), (1241, 1240, 1249, 1250), (1234, 1233, 1242, 1243), (1235, 1234, 1243, 1244), (1236, 1235, 1244, 1245), (1237, 1236, 1245, 1246), (1238, 1237, 1246, 1247), (1239, 1238, 1247, 1248), (1240, 1239, 1248, 1249), (1233, 1332, 1242), (1247, 1246, 1255, 1256), (1248, 1247, 1256, 1257), (1249, 1248, 1257, 1258), (1242, 1332, 1251), (1250, 1249, 1258, 1259), (1243, 1242, 1251, 1252), (1244, 1243, 1252, 1253), (1245, 1244, 1253, 1254), (1246, 1245, 1254, 1255), (1252, 1251, 1260, 1261), (1253, 1252, 1261, 1262), (1254, 1253, 1262, 1263), (1255, 1254, 1263, 1264), (1256, 1255, 1264, 1265), (1257, 1256, 1265, 1266), (1258, 1257, 1266, 1267), (1251, 1332, 1260), (1259, 1258, 1267, 1268), (1265, 1264, 1273, 1274), (1266, 1265, 1274, 1275), (1267, 1266, 1275, 1276), (1260, 1332, 1269), (1268, 1267, 1276, 1277), (1261, 1260, 1269, 1270), (1262, 1261, 1270, 1271), (1263, 1262, 1271, 1272), (1264, 1263, 1272, 1273), (1271, 1270, 1279, 1280), (1272, 1271, 1280, 1281), (1273, 1272, 1281, 1282), (1274, 1273, 1282, 1283), (1275, 1274, 1283, 1284), (1276, 1275, 1284, 1285), (1269, 1332, 1278), (1277, 1276, 1285, 1286), (1270, 1269, 1278, 1279), (1284, 1283, 1292, 1293), (1285, 1284, 1293, 1294), (1278, 1332, 1287), (1286, 1285, 1294, 1295), (1279, 1278, 1287, 1288), (1280, 1279, 1288, 1289), (1281, 1280, 1289, 1290), (1282, 1281, 1290, 1291), (1283, 1282, 1291, 1292), (1290, 1289, 1298, 1299), (1291, 1290, 1299, 1300), (1292, 1291, 1300, 1301), (1293, 1292, 1301, 1302), (1294, 1293, 1302, 1303), (1287, 1332, 1296), (1295, 1294, 1303, 1304), (1288, 1287, 1296, 1297), (1289, 1288, 1297, 1298), (1303, 1302, 1311, 1312), (1296, 1332, 1305), (1304, 1303, 1312, 1313), (1297, 1296, 1305, 1306), (1298, 1297, 1306, 1307), (1299, 1298, 1307, 1308), (1300, 1299, 1308, 1309), (1301, 1300, 1309, 1310), (1302, 1301, 1310, 1311), (1308, 1307, 1316, 1317), (1309, 1308, 1317, 1318), (1310, 1309, 1318, 1319), (1311, 1310, 1319, 1320), (1312, 1311, 1320, 1321), (1305, 1332, 1314), (1313, 1312, 1321, 1322), (1306, 1305, 1314, 1315), (1307, 1306, 1315, 1316), (1321, 1320, 1329, 1330), (1314, 1332, 1323), (1322, 1321, 1330, 1331), (1315, 1314, 1323, 1324), (1316, 1315, 1324, 1325), (1317, 1316, 1325, 1326), (1318, 1317, 1326, 1327), (1319, 1318, 1327, 1328), (1320, 1319, 1328, 1329), (1327, 1326, 1336, 1337), (1328, 1327, 1337, 1338), (1329, 1328, 1338, 1339), (1330, 1329, 1339, 1340), (1323, 1332, 1333), (1331, 1330, 1340, 1341), (1324, 1323, 1333, 1334), (1325, 1324, 1334, 1335), (1326, 1325, 1335, 1336), (1333, 1332, 1342), (1341, 1340, 1349, 1350), (1334, 1333, 1342, 1343), (1335, 1334, 1343, 1344), (1336, 1335, 1344, 1345), (1337, 1336, 1345, 1346), (1338, 1337, 1346, 1347), (1339, 1338, 1347, 1348), (1340, 1339, 1348, 1349), (1346, 1345, 1354, 1355), (1347, 1346, 1355, 1356), (1348, 1347, 1356, 1357), (1349, 1348, 1357, 1358), (1342, 1332, 1351), (1350, 1349, 1358, 1359), (1343, 1342, 1351, 1352), (1344, 1343, 1352, 1353), (1345, 1344, 1353, 1354), (1359, 1358, 1367, 1368), (1352, 1351, 1360, 1361), (1353, 1352, 1361, 1362), (1354, 1353, 1362, 1363), (1355, 1354, 1363, 1364), (1356, 1355, 1364, 1365), (1357, 1356, 1365, 1366), (1358, 1357, 1366, 1367), (1351, 1332, 1360), (1365, 1364, 1373, 1374), (1366, 1365, 1374, 1375), (1367, 1366, 1375, 1376), (1360, 1332, 1369), (1368, 1367, 1376, 1377), (1361, 1360, 1369, 1370), (1362, 1361, 1370, 1371), (1363, 1362, 1371, 1372), (1364, 1363, 1372, 1373), (1371, 1370, 1379, 1380), (1372, 1371, 1380, 1381), (1373, 1372, 1381, 1382), (1374, 1373, 1382, 1383), (1375, 1374, 1383, 1384), (1376, 1375, 1384, 1385), (1369, 1332, 1378), (1377, 1376, 1385, 1386), (1370, 1369, 1378, 1379), (1384, 1383, 1392, 1393), (1385, 1384, 1393, 1394), (1378, 1332, 1387), (1386, 1385, 1394, 1395), (1379, 1378, 1387, 1388), (1380, 1379, 1388, 1389), (1381, 1380, 1389, 1390), (1382, 1381, 1390, 1391), (1383, 1382, 1391, 1392), (1389, 1388, 1397, 1398), (1390, 1389, 1398, 1399), (1391, 1390, 1399, 1400), (1392, 1391, 1400, 1401), (1393, 1392, 1401, 1402), (1394, 1393, 1402, 1403), (1387, 1332, 1396), (1395, 1394, 1403, 1404), (1388, 1387, 1396, 1397), (1402, 1401, 1410, 1411), (1403, 1402, 1411, 1412), (1396, 1332, 1405), (1404, 1403, 1412, 1413), (1397, 1396, 1405, 1406), (1398, 1397, 1406, 1407), (1399, 1398, 1407, 1408), (1400, 1399, 1408, 1409), (1401, 1400, 1409, 1410), (1408, 1407, 1416, 1417), (1409, 1408, 1417, 1418), (1410, 1409, 1418, 1419), (1411, 1410, 1419, 1420), (1412, 1411, 1420, 1421), (1405, 1332, 1414), (1413, 1412, 1421, 1422), (1406, 1405, 1414, 1415), (1407, 1406, 1415, 1416), (1421, 1420, 1429, 1430), (1414, 1332, 1423), (1422, 1421, 1430, 1431), (1415, 1414, 1423, 1424), (1416, 1415, 1424, 1425), (1417, 1416, 1425, 1426), (1418, 1417, 1426, 1427), (1419, 1418, 1427, 1428), (1420, 1419, 1428, 1429), (1425, 1424, 1433, 1434), (1426, 1425, 1434, 1435), (1427, 1426, 1435, 1436), (1428, 1427, 1436, 1437), (1429, 1428, 1437, 1438), (1430, 1429, 1438, 1439), (1423, 1332, 1432), (1431, 1430, 1439, 1440), (1424, 1423, 1432, 1433), (1438, 1437, 1157, 1158), (1169, 1178, 1187, 1196, 1205, 1214, 1223, 1232, 1241, 1250, 1259, 1268, 1277, 1286, 1295, 1304, 1313, 1322, 1331, 1341, 1350, 1359, 1368, 1377, 1386, 1395, 1404, 1413, 1422, 1431, 1440, 1160), (1439, 1438, 1158, 1159), (1432, 1332, 1152), (1440, 1439, 1159, 1160), (1433, 1432, 1152, 1153), (1434, 1433, 1153, 1154), (1435, 1434, 1154, 1155), (1436, 1435, 1155, 1156), (1437, 1436, 1156, 1157), (1460, 1472, 1444), (1480, 1492, 1442), (1561, 1557, 1443), (1488, 1496, 1442), (1456, 435, 1444), (1497, 1481, 1442), (1544, 1561, 1443), (1472, 1449, 1444), (1501, 1473, 1442), (1496, 1501, 1442), (1492, 1497, 1442), (1448, 1465, 1444), (1528, 1536, 1441), (1565, 1537, 1443), (1536, 1521, 1441), (1552, 1565, 1443), (568, 567, 1468, 1445), (1445, 1468, 1467, 1446), (1446, 1467, 1466, 1447), (1447, 1466, 1465, 1448), (14, 15, 1452, 1469), (1469, 1452, 1451, 1470), (1470, 1451, 1450, 1471), (1471, 1450, 1449, 1472), (16, 4, 3, 1453), (1453, 3, 147, 1454), (1454, 147, 291, 1455), (1455, 291, 435, 1456), (2, 14, 1469, 1457), (1457, 1469, 1470, 1458), (1458, 1470, 1471, 1459), (1459, 1471, 1472, 1460), (15, 16, 1453, 1452), (1452, 1453, 1454, 1451), (1451, 1454, 1455, 1450), (1450, 1455, 1456, 1449), (4, 568, 1445, 3), (3, 1445, 1446, 147), (147, 1446, 1447, 291), (291, 1447, 1448, 435), (566, 2, 1457, 1464), (1464, 1457, 1458, 1463), (1463, 1458, 1459, 1462), (1462, 1459, 1460, 1461), (567, 566, 1464, 1468), (1468, 1464, 1463, 1467), (1467, 1463, 1462, 1466), (1466, 1462, 1461, 1465), (159, 160, 1500, 1489), (1489, 1500, 1499, 1490), (1490, 1499, 1498, 1491), (1491, 1498, 1497, 1492), (135, 134, 1504, 1493), (1493, 1504, 1503, 1494), (1494, 1503, 1502, 1495), (1495, 1502, 1501, 1496), (134, 146, 1476, 1504), (1504, 1476, 1475, 1503), (1503, 1475, 1474, 1502), (1502, 1474, 1473, 1501), (160, 148, 1484, 1500), (1500, 1484, 1483, 1499), (1499, 1483, 1482, 1498), (1498, 1482, 1481, 1497), (136, 135, 1493, 1485), (1485, 1493, 1494, 1486), (1486, 1494, 1495, 1487), (1487, 1495, 1496, 1488), (158, 159, 1489, 1477), (1477, 1489, 1490, 1478), (1478, 1490, 1491, 1479), (1479, 1491, 1492, 1480), (148, 136, 1485, 1484), (1484, 1485, 1486, 1483), (1483, 1486, 1487, 1482), (1482, 1487, 1488, 1481), (146, 158, 1477, 1476), (1476, 1477, 1478, 1475), (1475, 1478, 1479, 1474), (1474, 1479, 1480, 1473), (446, 447, 1524, 1533), (1533, 1524, 1523, 1534), (1534, 1523, 1522, 1535), (1535, 1522, 1521, 1536), (434, 446, 1533, 1525), (1525, 1533, 1534, 1526), (1526, 1534, 1535, 1527), (1527, 1535, 1536, 1528), (424, 423, 1517, 1516), (1516, 1517, 1518, 1515), (1515, 1518, 1519, 1514), (1514, 1519, 1520, 1513), (448, 436, 1509, 1508), (1508, 1509, 1510, 1507), (1507, 1510, 1511, 1506), (1506, 1511, 1512, 1505), (447, 448, 1508, 1524), (1524, 1508, 1507, 1523), (1523, 1507, 1506, 1522), (1522, 1506, 1505, 1521), (436, 424, 1516, 1509), (1509, 1516, 1515, 1510), (1510, 1515, 1514, 1511), (1511, 1514, 1513, 1512), (422, 434, 1525, 1532), (1532, 1525, 1526, 1531), (1531, 1526, 1527, 1530), (1530, 1527, 1528, 1529), (423, 422, 1532, 1517), (1517, 1532, 1531, 1518), (1518, 1531, 1530, 1519), (1519, 1530, 1529, 1520), (278, 290, 1568, 1549), (1549, 1568, 1567, 1550), (1550, 1567, 1566, 1551), (1551, 1566, 1565, 1552), (290, 302, 1540, 1568), (1568, 1540, 1539, 1567), (1567, 1539, 1538, 1566), (1566, 1538, 1537, 1565), (303, 304, 1564, 1541), (1541, 1564, 1563, 1542), (1542, 1563, 1562, 1543), (1543, 1562, 1561, 1544), (304, 292, 1560, 1564), (1564, 1560, 1559, 1563), (1563, 1559, 1558, 1562), (1562, 1558, 1557, 1561), (279, 278, 1549, 1548), (1548, 1549, 1550, 1547), (1547, 1550, 1551, 1546), (1546, 1551, 1552, 1545), (302, 303, 1541, 1540), (1540, 1541, 1542, 1539), (1539, 1542, 1543, 1538), (1538, 1543, 1544, 1537), (292, 280, 1553, 1560), (1560, 1553, 1554, 1559), (1559, 1554, 1555, 1558), (1558, 1555, 1556, 1557), (280, 279, 1548, 1553), (1553, 1548, 1547, 1554), (1554, 1547, 1546, 1555), (1555, 1546, 1545, 1556), (1305, 1296, 1585, 1586), (1342, 1333, 1589, 1590), (1296, 1287, 1584, 1585), (1206, 1197, 1574, 1575), (1170, 1161, 1570, 1571), (1233, 1224, 1577, 1578), (1197, 1188, 1573, 1574), (1269, 1260, 1581, 1582), (1405, 1396, 1596, 1597), (1369, 1360, 1592, 1593), (1333, 1323, 1588, 1589), (1396, 1387, 1595, 1596), (1233, 1578, 1579, 1242), (1432, 1423, 1599, 1600), (1224, 1215, 1576, 1577), (1323, 1314, 1587, 1588), (1287, 1278, 1583, 1584), (1251, 1242, 1579, 1580), (1215, 1206, 1575, 1576), (1423, 1414, 1598, 1599), (1387, 1378, 1594, 1595), (1314, 1305, 1586, 1587), (1251, 1580, 1581, 1260), (1188, 1179, 1572, 1573), (1414, 1405, 1597, 1598), (1179, 1170, 1571, 1572), (1351, 1342, 1590, 1591), (1278, 1269, 1582, 1583), (1378, 1369, 1593, 1594), (1161, 1152, 1569, 1570), (1351, 1360, 1592, 1591), (1152, 1432, 1600, 1569), (1580, 1579, 1611, 1612), (1594, 1593, 1625, 1626), (1580, 1612, 1613, 1581), (1595, 1594, 1626, 1627), (1582, 1581, 1613, 1614), (1596, 1595, 1627, 1628), (1583, 1582, 1614, 1615), (1570, 1569, 1601, 1602), (1597, 1596, 1628, 1629), (1584, 1583, 1615, 1616), (1571, 1570, 1602, 1603), (1598, 1597, 1629, 1630), (1585, 1584, 1616, 1617), (1572, 1571, 1603, 1604), (1599, 1598, 1630, 1631), (1586, 1585, 1617, 1618), (1573, 1572, 1604, 1605), (1600, 1599, 1631, 1632), (1587, 1586, 1618, 1619), (1574, 1573, 1605, 1606), (1569, 1600, 1632, 1601), (1588, 1587, 1619, 1620), (1575, 1574, 1606, 1607), (1589, 1588, 1620, 1621), (1576, 1575, 1607, 1608), (1590, 1589, 1621, 1622), (1577, 1576, 1608, 1609), (1591, 1590, 1622, 1623), (1578, 1577, 1609, 1610), (1591, 1592, 1624, 1623), (1578, 1610, 1611, 1579), (1593, 1592, 1624, 1625), (1615, 1614, 1646, 1647), (1602, 1601, 1633, 1634), (1629, 1628, 1660, 1661), (1616, 1615, 1647, 1648), (1603, 1602, 1634, 1635), (1630, 1629, 1661, 1662), (1617, 1616, 1648, 1649), (1604, 1603, 1635, 1636), (1631, 1630, 1662, 1663), (1618, 1617, 1649, 1650), (1605, 1604, 1636, 1637), (1632, 1631, 1663, 1664), (1619, 1618, 1650, 1651), (1606, 1605, 1637, 1638), (1601, 1632, 1664, 1633), (1620, 1619, 1651, 1652), (1607, 1606, 1638, 1639), (1621, 1620, 1652, 1653), (1608, 1607, 1639, 1640), (1622, 1621, 1653, 1654), (1609, 1608, 1640, 1641), (1623, 1622, 1654, 1655), (1610, 1609, 1641, 1642), (1623, 1624, 1656, 1655), (1610, 1642, 1643, 1611), (1625, 1624, 1656, 1657), (1612, 1611, 1643, 1644), (1626, 1625, 1657, 1658), (1612, 1644, 1645, 1613), (1627, 1626, 1658, 1659), (1614, 1613, 1645, 1646), (1628, 1627, 1659, 1660), (1636, 1635, 1667, 1668), (1663, 1662, 1694, 1695), (1650, 1649, 1681, 1682), (1637, 1636, 1668, 1669), (1664, 1663, 1695, 1696), (1651, 1650, 1682, 1683), (1638, 1637, 1669, 1670), (1633, 1664, 1696, 1665), (1652, 1651, 1683, 1684), (1639, 1638, 1670, 1671), (1653, 1652, 1684, 1685), (1640, 1639, 1671, 1672), (1654, 1653, 1685, 1686), (1641, 1640, 1672, 1673), (1655, 1654, 1686, 1687), (1642, 1641, 1673, 1674), (1655, 1656, 1688, 1687), (1642, 1674, 1675, 1643), (1657, 1656, 1688, 1689), (1644, 1643, 1675, 1676), (1658, 1657, 1689, 1690), (1644, 1676, 1677, 1645), (1659, 1658, 1690, 1691), (1646, 1645, 1677, 1678), (1660, 1659, 1691, 1692), (1647, 1646, 1678, 1679), (1634, 1633, 1665, 1666), (1661, 1660, 1692, 1693), (1648, 1647, 1679, 1680), (1635, 1634, 1666, 1667), (1662, 1661, 1693, 1694), (1649, 1648, 1680, 1681), (1671, 1670, 1702, 1703), (1685, 1684, 1716, 1717), (1672, 1671, 1703, 1704), (1686, 1685, 1717, 1718), (1673, 1672, 1704, 1705), (1687, 1686, 1718, 1719), (1674, 1673, 1705, 1706), (1687, 1688, 1720, 1719), (1674, 1706, 1707, 1675), (1689, 1688, 1720, 1721), (1676, 1675, 1707, 1708), (1690, 1689, 1721, 1722), (1676, 1708, 1709, 1677), (1691, 1690, 1722, 1723), (1678, 1677, 1709, 1710), (1692, 1691, 1723, 1724), (1679, 1678, 1710, 1711), (1666, 1665, 1697, 1698), (1693, 1692, 1724, 1725), (1680, 1679, 1711, 1712), (1667, 1666, 1698, 1699), (1694, 1693, 1725, 1726), (1681, 1680, 1712, 1713), (1668, 1667, 1699, 1700), (1695, 1694, 1726, 1727), (1682, 1681, 1713, 1714), (1669, 1668, 1700, 1701), (1696, 1695, 1727, 1728), (1683, 1682, 1714, 1715), (1670, 1669, 1701, 1702), (1665, 1696, 1728, 1697), (1684, 1683, 1715, 1716), (1706, 1705, 1737, 1738), (1719, 1720, 1752, 1751), (1706, 1738, 1739, 1707), (1721, 1720, 1752, 1753), (1708, 1707, 1739, 1740), (1722, 1721, 1753, 1754), (1708, 1740, 1741, 1709), (1723, 1722, 1754, 1755), (1710, 1709, 1741, 1742), (1724, 1723, 1755, 1756), (1711, 1710, 1742, 1743), (1698, 1697, 1729, 1730), (1725, 1724, 1756, 1757), (1712, 1711, 1743, 1744), (1699, 1698, 1730, 1731), (1726, 1725, 1757, 1758), (1713, 1712, 1744, 1745), (1700, 1699, 1731, 1732), (1727, 1726, 1758, 1759), (1714, 1713, 1745, 1746), (1701, 1700, 1732, 1733), (1728, 1727, 1759, 1760), (1715, 1714, 1746, 1747), (1702, 1701, 1733, 1734), (1697, 1728, 1760, 1729), (1716, 1715, 1747, 1748), (1703, 1702, 1734, 1735), (1717, 1716, 1748, 1749), (1704, 1703, 1735, 1736), (1718, 1717, 1749, 1750), (1705, 1704, 1736, 1737), (1719, 1718, 1750, 1751), (1740, 1761, 1741), (1755, 1754, 1761), (1742, 1741, 1761), (1756, 1755, 1761), (1743, 1742, 1761), (1730, 1729, 1761), (1757, 1756, 1761), (1744, 1743, 1761), (1731, 1730, 1761), (1758, 1757, 1761), (1745, 1744, 1761), (1732, 1731, 1761), (1759, 1758, 1761), (1746, 1745, 1761), (1733, 1732, 1761), (1760, 1759, 1761), (1747, 1746, 1761), (1734, 1733, 1761), (1729, 1760, 1761), (1748, 1747, 1761), (1735, 1734, 1761), (1749, 1748, 1761), (1736, 1735, 1761), (1750, 1749, 1761), (1737, 1736, 1761), (1751, 1750, 1761), (1738, 1737, 1761), (1751, 1752, 1761), (1738, 1761, 1739), (1753, 1752, 1761), (1740, 1739, 1761), (1754, 1753, 1761)])
me_torus.use_remesh_preserve_volume = False
me_torus.use_remesh_preserve_attributes = False
me_torus.use_mirror_vertex_groups = False
me_torus.update()

# ---- objects
ob_torus = bpy.data.objects.new('Torus', me_torus)
ob_lamp = bpy.data.objects.new('Lamp', light_lamp)
ob_camera = bpy.data.objects.new('Camera', cam_camera)

# ---- transforms, parenting, visibility, modifiers, constraints
ob_torus.location = (0.0, 0.0, 0.0)
ob_torus.lineart.crease_threshold = 0.0
_m = ob_torus.modifiers.new('Subsurf', 'SUBSURF')
_m.uv_smooth = 'PRESERVE_CORNERS'
_m.quality = 2
_m.show_only_control_edges = False
ob_lamp.location = (4.076, 1.005, 5.904)
ob_lamp.rotation_euler = (0.6503, 0.05522, 1.866)
ob_lamp.lock_rotations_4d = False
ob_lamp.empty_display_type = 'ARROWS'
ob_lamp.color = (0.0, 0.0, 0.0, 0.0)
ob_lamp.lineart.crease_threshold = 0.0
ob_camera.location = (7.481, -6.508, 5.344)
ob_camera.rotation_euler = (1.109, 0.0, 0.8149)
ob_camera.lock_rotations_4d = False
ob_camera.empty_display_type = 'ARROWS'
ob_camera.color = (0.0, 0.0, 0.0, 0.0)
ob_camera.display_type = 'WIRE'
ob_camera.lineart.crease_threshold = 0.0

# ---- collection membership
col_collection_1.objects.link(ob_torus)
col_collection_1.objects.link(ob_lamp)
col_collection_1.objects.link(ob_camera)

# ---- scene / render settings (as saved in the file)
scene.camera = ob_camera
scene.frame_start = 1; scene.frame_end = 250; scene.frame_set(1)
scene.render.engine = 'BLENDER_EEVEE_NEXT'
scene.render.resolution_percentage = 50
scene.render.dither_intensity = 0.0
scene.cycles.use_denoising = False
scene.cycles.samples = 128
scene.cycles.sampling_pattern = 'TABULATED_SOBOL'
scene.cycles.use_adaptive_sampling = False
scene.cycles.use_light_tree = False
scene.cycles.blur_glossy = 0.0
scene.cycles.sample_clamp_indirect = 0.0
scene.view_settings.view_transform = 'Standard'
bpy.context.view_layer.update()
